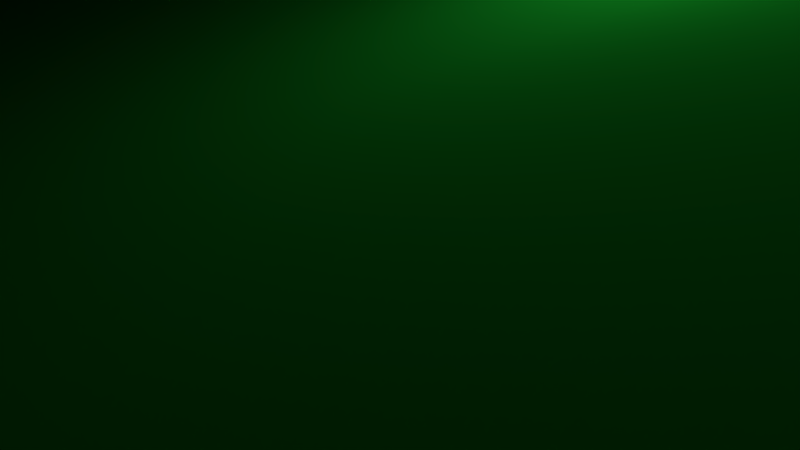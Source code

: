 # Source: Rock01.blend  (saved by Blender 2.78.0; exported with 4.5.12 LTS)
import bpy
from mathutils import Matrix  # noqa: F401  (used for matrix-valued properties, if any)

bpy.ops.wm.read_factory_settings(use_empty=True)
scene = bpy.context.scene
scene.name = 'Scene'

# ---- collections
col_collection_1 = bpy.data.collections.new('Collection 1'); scene.collection.children.link(col_collection_1)

# ---- materials (node trees are filled in below, after node groups)
mat_stone_lightgrey = bpy.data.materials.new('Stone_lightGrey')
mat_stone_lightgrey.alpha_threshold = 0.0
mat_stone_lightgrey.use_transparent_shadow = False
mat_stone_lightgrey.diffuse_color = (1.0, 1.0, 1.0, 1.0)
mat_stone_lightgrey.roughness = 0.5
mat_scorepickup_mat01 = bpy.data.materials.new('ScorePickup_Mat01')
mat_scorepickup_mat01.alpha_threshold = 0.0
mat_scorepickup_mat01.use_transparent_shadow = False
mat_scorepickup_mat01.diffuse_color = (0.02127, 0.8007, 0.05267, 1.0)
mat_scorepickup_mat01.roughness = 0.5
mat_scorepickup_mat02 = bpy.data.materials.new('ScorePickup_Mat02')
mat_scorepickup_mat02.alpha_threshold = 0.0
mat_scorepickup_mat02.use_transparent_shadow = False
mat_scorepickup_mat02.diffuse_color = (0.8, 0.01574, 0.02366, 1.0)
mat_scorepickup_mat02.roughness = 0.5
mat_scorepickup_mat03 = bpy.data.materials.new('ScorePickup_Mat03')
mat_scorepickup_mat03.alpha_threshold = 0.0
mat_scorepickup_mat03.use_transparent_shadow = False
mat_scorepickup_mat03.diffuse_color = (0.07747, 0.08926, 0.6152, 1.0)
mat_scorepickup_mat03.roughness = 0.5
mat_scorepickup_mat04 = bpy.data.materials.new('ScorePickup_Mat04')
mat_scorepickup_mat04.alpha_threshold = 0.0
mat_scorepickup_mat04.use_transparent_shadow = False
mat_scorepickup_mat04.diffuse_color = (1.0, 0.6654, 0.001214, 1.0)
mat_scorepickup_mat04.roughness = 0.5
mat_scorepickup_stemmat = bpy.data.materials.new('ScorePickup_StemMat')
mat_scorepickup_stemmat.alpha_threshold = 0.0
mat_scorepickup_stemmat.use_transparent_shadow = False
mat_scorepickup_stemmat.diffuse_color = (0.2738, 0.1229, 0.02362, 1.0)
mat_scorepickup_stemmat.roughness = 0.5

# ---- material node trees

# ---- world
world_world = bpy.data.worlds.new('World'); scene.world = world_world
world_world.color = (0.05088, 0.05088, 0.05088)
world_world.use_sun_shadow = False
world_world.sun_shadow_jitter_overblur = 0.0
world_world.cycles.sampling_method = 'MANUAL'

# ---- cameras
cam_camera = bpy.data.cameras.new('Camera')
cam_camera.clip_end = 100.0
cam_camera.lens = 35.0
cam_camera.sensor_width = 32.0
cam_camera.sensor_height = 18.0
cam_camera.ortho_scale = 7.314
cam_camera.dof.focus_distance = 0.0
cam_camera.dof.aperture_fstop = 128.0

# ---- lights
light_lamp = bpy.data.lights.new('Lamp', 'POINT')
light_lamp.transmission_factor = 0.0
light_lamp.cutoff_distance = 30.0
light_lamp.energy = 100.0
light_lamp.shadow_buffer_clip_start = 1.001
light_lamp.shadow_soft_size = 0.1
light_lamp.shadow_maximum_resolution = 0.006
light_lamp.use_absolute_resolution = True

# ---- meshes
me_stone_3 = bpy.data.meshes.new('Stone_3')
me_stone_3.from_pydata([(135.7, -92.35, 10.3), (209.3, -152.2, 257.7), (-51.54, -137.7, 18.42), (-14.93, -174.1, 230.9), (74.58, 204.4, 184.9), (217.2, -173.3, 141.5), (100.8, -195.4, 264.1), (-42.99, -158.2, 118.0), (-105.2, -60.38, 253.4), (-11.74, 137.5, -2.256), (-58.52, 151.3, 226.9), (77.95, 231.9, 69.42), (108.3, 42.64, -0.9174), (231.2, -65.2, 251.8), (-10.85, -15.78, -10.3), (-43.93, 210.6, 64.12), (-148.9, -79.15, 62.2), (83.59, -177.2, 133.9), (-142.3, 10.5, 284.7), (-45.04, -136.4, 250.4), (-78.31, -119.7, 174.2), (-124.7, 133.8, 191.0), (143.7, 156.0, 138.5), (131.9, 158.5, 39.05), (193.7, -59.08, 41.73), (21.92, -177.1, 296.7), (-99.44, 41.21, 300.2), (85.76, 41.84, 235.4), (192.6, -126.9, 335.4), (227.9, -101.1, 197.2), (-161.1, 4.094, 210.1), (224.4, -26.0, 104.4), (-101.4, -22.98, 307.6), (-44.6, -119.1, 291.5), (23.98, -22.57, 288.0), (-120.5, -9.11, -9.779), (-97.5, 105.8, 74.3)], [], [(32, 8, 33), (19, 3, 25), (28, 1, 29, 13), (25, 28, 34, 33), (7, 17, 6, 3), (28, 27, 34), (22, 11, 4), (4, 27, 13, 22), (31, 24, 23), (28, 13, 27), (8, 30, 16, 20), (0, 24, 5), (35, 14, 2, 16), (17, 5, 1, 6), (14, 0, 17, 2), (21, 10, 15), (20, 16, 7), (25, 3, 6), (21, 30, 18, 26), (20, 7, 3), (29, 5, 24, 31), (1, 28, 6), (8, 19, 33), (5, 29, 1), (8, 18, 30), (25, 6, 28), (7, 2, 17), (34, 27, 10, 26), (3, 19, 20), (21, 15, 36), (34, 26, 32), (27, 4, 10), (9, 11, 23, 12), (21, 36, 30), (11, 15, 10, 4), (26, 18, 32), (36, 35, 16, 30), (14, 12, 0), (9, 14, 35), (12, 14, 9), (24, 12, 23), (20, 19, 8), (15, 11, 9), (22, 13, 29), (0, 5, 17), (19, 25, 33), (36, 9, 35), (15, 9, 36), (22, 31, 23), (22, 29, 31), (26, 10, 21), (18, 8, 32), (23, 11, 22), (24, 0, 12), (7, 16, 2), (32, 33, 34)])
_uv = me_stone_3.uv_layers.new(name='UVMap')
_uv.uv.foreach_set('vector', [0.6925, 0.7568, 0.7371, 0.6963, 0.8158, 0.7683, 0.842, 0.7229, 0.8996, 0.7158, 0.9075, 0.8057, 0.6438, 1.0, 0.5538, 0.9968, 0.5168, 0.9237, 0.5888, 0.9136, 0.1262, 0.02543, 0.2932, 0.0, 0.1613, 0.1938, 0.07178, 0.1143, 0.8447, 0.3292, 0.8142, 0.1901, 0.9357, 0.1456, 0.9458, 0.276, 0.2932, 0.0, 0.258, 0.2618, 0.1613, 0.1938, 0.5756, 0.5959, 0.54, 0.4578, 0.6438, 0.5387, 0.2985, 0.4611, 0.258, 0.2618, 0.3786, 0.08662, 0.3786, 0.403, 0.458, 0.8015, 0.3786, 0.7934, 0.4761, 0.5419, 0.2932, 0.0, 0.3786, 0.08662, 0.258, 0.2618, 0.7371, 0.6963, 0.6585, 0.6199, 0.7799, 0.463, 0.8282, 0.6217, 0.682, 0.2623, 0.7523, 0.2734, 0.7368, 0.4578, 0.4345, 0.09708, 0.5497, 0.135, 0.4676, 0.2537, 0.3786, 0.2057, 0.8142, 0.1901, 0.7801, 0.03668, 0.9076, 0.009424, 0.9357, 0.1456, 0.5497, 0.135, 0.682, 0.2623, 0.5932, 0.4162, 0.4676, 0.2537, 0.04801, 0.8274, 0.01936, 0.7854, 0.145, 0.6532, 0.8282, 0.6217, 0.7799, 0.463, 0.9008, 0.5753, 1.0, 0.2197, 0.9458, 0.276, 0.9357, 0.1456, 0.04801, 0.8274, 0.09155, 0.9822, 0.02164, 0.9951, 0.0, 0.9461, 0.8282, 0.6217, 0.9008, 0.5753, 0.8996, 0.7158, 0.5168, 0.9237, 0.4266, 0.9675, 0.3786, 0.7934, 0.458, 0.8015, 0.9076, 0.009424, 1.0, 0.0, 0.9357, 0.1456, 0.7371, 0.6963, 0.842, 0.7229, 0.8158, 0.7683, 0.4266, 0.9675, 0.5168, 0.9237, 0.5538, 0.9968, 0.7371, 0.6963, 0.6438, 0.7117, 0.6585, 0.6199, 1.0, 0.2197, 0.9357, 0.1456, 1.0, 0.0, 0.8447, 0.3292, 0.7523, 0.3555, 0.8142, 0.1901, 0.1613, 0.1938, 0.258, 0.2618, 0.1358, 0.436, 0.04301, 0.3026, 0.8996, 0.7158, 0.842, 0.7229, 0.8282, 0.6217, 0.04801, 0.8274, 0.145, 0.6532, 0.1798, 0.7906, 0.1613, 0.1938, 0.04301, 0.3026, 0.02579, 0.2315, 0.258, 0.2618, 0.2985, 0.4611, 0.1358, 0.436, 0.5947, 0.003808, 0.715, 0.0, 0.7523, 0.05857, 0.6943, 0.125, 0.04801, 0.8274, 0.1798, 0.7906, 0.09155, 0.9822, 0.3547, 0.5374, 0.229, 0.5618, 0.1358, 0.436, 0.2985, 0.4611, 0.04301, 0.3026, 0.0, 0.292, 0.02579, 0.2315, 0.1798, 0.7906, 0.3162, 0.8812, 0.2793, 0.9951, 0.09155, 0.9822, 0.5497, 0.135, 0.6943, 0.125, 0.682, 0.2623, 0.5947, 0.003808, 0.5497, 0.135, 0.4345, 0.09708, 0.6943, 0.125, 0.5497, 0.135, 0.5947, 0.003808, 0.3786, 0.7934, 0.3813, 0.6327, 0.4761, 0.5419, 0.8282, 0.6217, 0.842, 0.7229, 0.7371, 0.6963, 0.145, 0.6532, 0.1559, 0.5618, 0.2546, 0.6775, 0.5756, 0.5959, 0.5888, 0.9136, 0.5168, 0.9237, 0.682, 0.2623, 0.7368, 0.4578, 0.5932, 0.4162, 0.842, 0.7229, 0.9075, 0.8057, 0.8158, 0.7683, 0.1798, 0.7906, 0.2546, 0.6775, 0.3162, 0.8812, 0.145, 0.6532, 0.2546, 0.6775, 0.1798, 0.7906, 0.5756, 0.5959, 0.458, 0.8015, 0.4761, 0.5419, 0.5756, 0.5959, 0.5168, 0.9237, 0.458, 0.8015, 0.04301, 0.3026, 0.1358, 0.436, 0.07995, 0.4566, 0.6438, 0.7117, 0.7371, 0.6963, 0.6925, 0.7568, 0.4761, 0.5419, 0.54, 0.4578, 0.5756, 0.5959, 0.7523, 0.2734, 0.682, 0.2623, 0.6943, 0.125, 0.9008, 0.5753, 0.7799, 0.463, 0.9075, 0.4578, 0.02579, 0.2315, 0.07178, 0.1143, 0.1613, 0.1938])
me_stone_3.materials.append(mat_stone_lightgrey)
me_stone_3.use_remesh_preserve_volume = False
me_stone_3.use_remesh_preserve_attributes = False
me_stone_3.use_mirror_vertex_groups = False
me_stone_3.update()
me_stone_3.normals_split_custom_set([tuple(v) for v in zip(*[iter([-0.7545, -0.5139, 0.4083, -0.7545, -0.5139, 0.4083, -0.7545, -0.5139, 0.4083, -0.6469, -0.6866, 0.3317, -0.6469, -0.6866, 0.3317, -0.6469, -0.6866, 0.3317, 0.9531, -0.2258, 0.2014, 0.9531, -0.2258, 0.2014, 0.9531, -0.2258, 0.2014, 0.9531, -0.2258, 0.2014, -0.1801, 0.05785, 0.9819, -0.1801, 0.05785, 0.9819, -0.1801, 0.05785, 0.9819, -0.1801, 0.05785, 0.9819, -0.1409, -0.9837, -0.1118, -0.1409, -0.9837, -0.1118, -0.1409, -0.9837, -0.1118, -0.1409, -0.9837, -0.1118, 0.1151, 0.5594, 0.8209, 0.1151, 0.5594, 0.8209, 0.1151, 0.5594, 0.8209, 0.6466, 0.7376, 0.1946, 0.6466, 0.7376, 0.1946, 0.6466, 0.7376, 0.1946, 0.4327, 0.4459, 0.7836, 0.4327, 0.4459, 0.7836, 0.4327, 0.4459, 0.7836, 0.4327, 0.4459, 0.7836, 0.8221, 0.2271, -0.5221, 0.8221, 0.2271, -0.5221, 0.8221, 0.2271, -0.5221, 0.3978, 0.6409, 0.6565, 0.3978, 0.6409, 0.6565, 0.3978, 0.6409, 0.6565, -0.7753, -0.5864, 0.2347, -0.7753, -0.5864, 0.2347, -0.7753, -0.5864, 0.2347, -0.7753, -0.5864, 0.2347, 0.6103, -0.4463, -0.6545, 0.6103, -0.4463, -0.6545, 0.6103, -0.4463, -0.6545, -0.3014, -0.3556, -0.8847, -0.3014, -0.3556, -0.8847, -0.3014, -0.3556, -0.8847, -0.3014, -0.3556, -0.8847, 0.1913, -0.9815, 0.004519, 0.1913, -0.9815, 0.004519, 0.1913, -0.9815, 0.004519, 0.1913, -0.9815, 0.004519, 0.1173, -0.6225, -0.7738, 0.1173, -0.6225, -0.7738, 0.1173, -0.6225, -0.7738, 0.1173, -0.6225, -0.7738, -0.3873, 0.877, 0.2844, -0.3873, 0.877, 0.2844, -0.3873, 0.877, 0.2844, -0.6346, -0.7629, 0.1236, -0.6346, -0.7629, 0.1236, -0.6346, -0.7629, 0.1236, -0.1989, -0.9777, 0.06765, -0.1989, -0.9777, 0.06765, -0.1989, -0.9777, 0.06765, -0.8216, 0.4146, 0.3913, -0.8216, 0.4146, 0.3913, -0.8216, 0.4146, 0.3913, -0.8216, 0.4146, 0.3913, -0.684, -0.7263, 0.06741, -0.684, -0.7263, 0.06741, -0.684, -0.7263, 0.06741, 0.9645, -0.108, -0.2412, 0.9645, -0.108, -0.2412, 0.9645, -0.108, -0.2412, 0.9645, -0.108, -0.2412, 0.364, -0.8599, 0.3579, 0.364, -0.8599, 0.3579, 0.364, -0.8599, 0.3579, -0.7515, -0.6054, 0.2622, -0.7515, -0.6054, 0.2622, -0.7515, -0.6054, 0.2622, 0.9682, -0.2262, 0.1065, 0.9682, -0.2262, 0.1065, 0.9682, -0.2262, 0.1065, -0.8084, -0.5331, 0.2495, -0.8084, -0.5331, 0.2495, -0.8084, -0.5331, 0.2495, 0.08273, -0.7696, 0.6331, 0.08273, -0.7696, 0.6331, 0.08273, -0.7696, 0.6331, -0.1228, -0.9742, -0.1896, -0.1228, -0.9742, -0.1896, -0.1228, -0.9742, -0.1896, 0.2957, 0.4382, 0.8489, 0.2957, 0.4382, 0.8489, 0.2957, 0.4382, 0.8489, 0.2957, 0.4382, 0.8489, -0.7256, -0.6665, 0.1712, -0.7256, -0.6665, 0.1712, -0.7256, -0.6665, 0.1712, -0.8611, 0.4111, -0.2994, -0.8611, 0.4111, -0.2994, -0.8611, 0.4111, -0.2994, 0.1536, 0.1082, 0.9822, 0.1536, 0.1082, 0.9822, 0.1536, 0.1082, 0.9822, 0.1751, 0.3032, 0.9367, 0.1751, 0.3032, 0.9367, 0.1751, 0.3032, 0.9367, 0.2063, 0.3698, -0.9059, 0.2063, 0.3698, -0.9059, 0.2063, 0.3698, -0.9059, 0.2063, 0.3698, -0.9059, -0.9363, 0.2225, -0.2717, -0.9363, 0.2225, -0.2717, -0.9363, 0.2225, -0.2717, -0.2321, 0.9328, 0.2758, -0.2321, 0.9328, 0.2758, -0.2321, 0.9328, 0.2758, -0.2321, 0.9328, 0.2758, -0.411, 0.1161, 0.9042, -0.411, 0.1161, 0.9042, -0.411, 0.1161, 0.9042, -0.9426, 0.2744, -0.1904, -0.9426, 0.2744, -0.1904, -0.9426, 0.2744, -0.1904, -0.9426, 0.2744, -0.1904, 0.1078, -0.06057, -0.9923, 0.1078, -0.06057, -0.9923, 0.1078, -0.06057, -0.9923, -0.001516, 0.05239, -0.9986, -0.001516, 0.05239, -0.9986, -0.001516, 0.05239, -0.9986, 0.05269, 0.05263, -0.9972, 0.05269, 0.05263, -0.9972, 0.05269, 0.05263, -0.9972, 0.5837, 0.156, -0.7969, 0.5837, 0.156, -0.7969, 0.5837, 0.156, -0.7969, -0.7643, -0.6131, 0.1997, -0.7643, -0.6131, 0.1997, -0.7643, -0.6131, 0.1997, -0.08071, 0.6502, -0.7554, -0.08071, 0.6502, -0.7554, -0.08071, 0.6502, -0.7554, 0.9401, 0.2563, -0.2249, 0.9401, 0.2563, -0.2249, 0.9401, 0.2563, -0.2249, 0.05574, -0.8339, -0.5491, 0.05574, -0.8339, -0.5491, 0.05574, -0.8339, -0.5491, -0.6394, -0.7065, 0.3034, -0.6394, -0.7065, 0.3034, -0.6394, -0.7065, 0.3034, -0.6671, 0.5223, -0.5312, -0.6671, 0.5223, -0.5312, -0.6671, 0.5223, -0.5312, -0.6947, 0.2912, -0.6578, -0.6947, 0.2912, -0.6578, -0.6947, 0.2912, -0.6578, 0.9031, 0.4184, -0.0968, 0.9031, 0.4184, -0.0968, 0.9031, 0.4184, -0.0968, 0.9014, 0.3525, 0.2515, 0.9014, 0.3525, 0.2515, 0.9014, 0.3525, 0.2515, -0.4986, 0.6011, 0.6246, -0.4986, 0.6011, 0.6246, -0.4986, 0.6011, 0.6246, -0.7031, -0.5609, 0.437, -0.7031, -0.5609, 0.437, -0.7031, -0.5609, 0.437, 0.7874, 0.6115, -0.07814, 0.7874, 0.6115, -0.07814, 0.7874, 0.6115, -0.07814, 0.4667, 0.0212, -0.8842, 0.4667, 0.0212, -0.8842, 0.4667, 0.0212, -0.8842, -0.5514, -0.8252, -0.1222, -0.5514, -0.8252, -0.1222, -0.5514, -0.8252, -0.1222, 0.1547, -0.0743, 0.9852, 0.1547, -0.0743, 0.9852, 0.1547, -0.0743, 0.9852])] * 3)])
me_sphere = bpy.data.meshes.new('Sphere')
me_sphere.from_pydata([(4.754, 13.06, 156.2), (9.363, 25.73, 160.4), (13.69, 37.61, 159.2), (17.6, 48.35, 150.8), (20.97, 57.62, 140.3), (23.71, 65.14, 128.1), (25.73, 70.68, 114.6), (26.96, 74.07, 100.2), (27.38, 75.22, 85.39), (26.96, 74.07, 70.56), (25.73, 70.68, 56.19), (23.71, 65.14, 42.7), (20.97, 57.62, 30.5), (17.6, 48.35, 19.98), (13.69, 37.61, 11.44), (9.363, 25.73, 5.15), (4.754, 13.06, 1.297), (-0.2634, 8.303, 186.5), (8.934, 10.65, 156.2), (17.6, 20.97, 160.4), (25.73, 30.66, 159.2), (33.07, 39.41, 150.8), (39.41, 46.97, 140.3), (44.56, 53.1, 128.1), (48.35, 57.62, 114.6), (50.67, 60.38, 100.2), (51.45, 61.32, 85.39), (50.67, 60.38, 70.56), (48.35, 57.62, 56.19), (44.56, 53.1, 42.7), (39.41, 46.97, 30.5), (33.07, 39.41, 19.98), (25.73, 30.66, 11.44), (17.6, 20.97, 5.15), (8.934, 10.65, 1.297), (12.04, 6.95, 156.2), (23.71, 13.69, 160.4), (34.66, 20.01, 159.2), (44.56, 25.73, 150.8), (53.1, 30.66, 140.3), (60.03, 34.66, 128.1), (65.14, 37.61, 114.6), (68.27, 39.41, 100.2), (69.32, 40.02, 85.39), (68.27, 39.41, 70.56), (65.14, 37.61, 56.19), (60.03, 34.66, 42.7), (53.1, 30.66, 30.5), (44.56, 25.73, 19.98), (34.66, 20.01, 11.44), (23.71, 13.69, 5.15), (12.04, 6.95, 1.297), (13.69, 2.414, 156.2), (26.96, 4.754, 160.4), (39.41, 6.95, 159.2), (50.67, 8.934, 150.8), (60.38, 10.65, 140.3), (68.27, 12.04, 128.1), (74.07, 13.06, 114.6), (77.63, 13.69, 100.2), (78.83, 13.9, 85.39), (77.63, 13.69, 70.56), (74.07, 13.06, 56.19), (68.27, 12.04, 42.7), (60.38, 10.65, 30.5), (50.67, 8.934, 19.98), (39.41, 6.95, 11.44), (26.96, 4.754, 5.15), (13.69, 2.414, 1.297), (13.69, -2.414, 156.2), (26.96, -4.754, 160.4), (39.41, -6.95, 159.2), (50.67, -8.934, 150.8), (60.38, -10.65, 140.3), (68.27, -12.04, 128.1), (74.07, -13.06, 114.6), (77.63, -13.69, 100.2), (78.83, -13.9, 85.39), (77.63, -13.69, 70.56), (74.07, -13.06, 56.19), (68.27, -12.04, 42.7), (60.38, -10.65, 30.5), (50.67, -8.934, 19.98), (39.41, -6.95, 11.44), (26.96, -4.754, 5.15), (13.69, -2.414, 1.297), (12.04, -6.95, 156.2), (23.71, -13.69, 160.4), (34.66, -20.01, 159.2), (44.56, -25.73, 150.8), (53.1, -30.66, 140.3), (60.03, -34.66, 128.1), (65.14, -37.61, 114.6), (68.27, -39.41, 100.2), (69.32, -40.02, 85.39), (68.27, -39.41, 70.56), (65.14, -37.61, 56.19), (60.03, -34.66, 42.7), (53.1, -30.66, 30.5), (44.56, -25.73, 19.98), (34.66, -20.01, 11.44), (23.71, -13.69, 5.15), (12.04, -6.95, 1.297), (8.934, -10.65, 156.2), (17.6, -20.97, 160.4), (25.73, -30.66, 159.2), (33.07, -39.41, 150.8), (39.41, -46.97, 140.3), (44.56, -53.1, 128.1), (48.35, -57.62, 114.6), (50.67, -60.38, 100.2), (51.45, -61.32, 85.39), (50.67, -60.38, 70.56), (48.35, -57.62, 56.19), (44.56, -53.1, 42.7), (39.41, -46.97, 30.5), (33.07, -39.41, 19.98), (25.73, -30.66, 11.44), (17.6, -20.97, 5.15), (8.934, -10.65, 1.297), (4.754, -13.06, 156.2), (9.363, -25.73, 160.4), (13.69, -37.61, 159.2), (17.6, -48.35, 150.8), (20.97, -57.62, 140.3), (23.71, -65.14, 128.1), (25.73, -70.68, 114.6), (26.96, -74.07, 100.2), (27.38, -75.22, 85.39), (26.96, -74.07, 70.56), (25.73, -70.68, 56.19), (23.71, -65.14, 42.7), (20.97, -57.62, 30.5), (17.6, -48.35, 19.98), (13.69, -37.61, 11.44), (9.363, -25.73, 5.15), (4.754, -13.06, 1.297), (2.616e-08, -13.9, 156.2), (3.08e-06, -27.38, 160.4), (4.606e-06, -40.02, 159.2), (1.071e-05, -51.45, 150.8), (9.186e-06, -61.32, 140.3), (1.224e-05, -69.32, 128.1), (1.071e-05, -75.22, 114.6), (9.186e-06, -78.83, 100.2), (1.682e-05, -80.04, 85.39), (1.071e-05, -78.83, 70.56), (9.186e-06, -75.22, 56.19), (1.377e-05, -69.32, 42.7), (1.529e-05, -61.32, 30.5), (1.377e-05, -51.45, 19.98), (6.133e-06, -40.02, 11.44), (5.37e-06, -27.38, 5.15), (-3.555e-07, -13.9, 1.297), (-4.754, -13.06, 156.2), (-9.363, -25.73, 160.4), (-13.69, -37.61, 159.2), (-17.6, -48.35, 150.8), (-20.97, -57.62, 140.3), (-23.71, -65.14, 128.1), (-25.73, -70.68, 114.6), (-26.96, -74.07, 100.2), (-27.38, -75.22, 85.39), (-26.96, -74.07, 70.56), (-25.73, -70.68, 56.19), (-23.71, -65.14, 42.7), (-20.97, -57.62, 30.5), (-17.6, -48.35, 19.98), (-13.69, -37.61, 11.44), (-9.363, -25.73, 5.15), (-4.754, -13.06, 1.297), (-8.934, -10.65, 156.2), (-17.6, -20.97, 160.4), (-25.73, -30.66, 159.2), (-33.07, -39.41, 150.8), (-39.41, -46.97, 140.3), (-44.56, -53.1, 128.1), (-48.35, -57.62, 114.6), (-50.67, -60.38, 100.2), (-51.45, -61.32, 85.39), (-50.67, -60.38, 70.56), (-48.35, -57.62, 56.19), (-44.56, -53.1, 42.7), (-39.41, -46.97, 30.5), (-33.07, -39.41, 19.98), (-25.73, -30.66, 11.44), (-17.6, -20.97, 5.15), (-8.934, -10.65, 1.297), (-12.04, -6.95, 156.2), (-23.71, -13.69, 160.4), (-34.66, -20.01, 159.2), (-44.56, -25.73, 150.8), (-53.1, -30.66, 140.3), (-60.03, -34.66, 128.1), (-65.14, -37.61, 114.6), (-68.27, -39.41, 100.2), (-69.32, -40.02, 85.39), (-68.27, -39.41, 70.56), (-65.14, -37.61, 56.19), (-60.03, -34.66, 42.7), (-53.1, -30.66, 30.5), (-44.56, -25.73, 19.98), (-34.66, -20.01, 11.44), (-23.71, -13.69, 5.15), (-12.04, -6.95, 1.297), (-13.69, -2.414, 156.2), (-26.96, -4.754, 160.4), (-39.41, -6.95, 159.2), (-50.67, -8.934, 150.8), (-60.38, -10.65, 140.3), (-68.27, -12.04, 128.1), (-74.07, -13.06, 114.6), (-77.63, -13.69, 100.2), (-78.83, -13.9, 85.39), (-77.63, -13.69, 70.56), (-74.07, -13.06, 56.19), (-68.27, -12.04, 42.7), (-60.38, -10.65, 30.5), (-50.67, -8.934, 19.98), (-39.41, -6.95, 11.44), (-26.96, -4.754, 5.15), (-13.69, -2.414, 1.297), (-13.69, 2.414, 156.2), (-26.96, 4.754, 160.4), (-39.41, 6.95, 159.2), (-50.67, 8.934, 150.8), (-60.38, 10.65, 140.3), (-68.27, 12.04, 128.1), (-74.07, 13.06, 114.6), (-77.63, 13.69, 100.2), (-78.83, 13.9, 85.39), (-77.63, 13.69, 70.56), (-74.07, 13.06, 56.19), (-68.27, 12.04, 42.7), (-60.38, 10.65, 30.5), (-50.67, 8.934, 19.98), (-39.41, 6.95, 11.44), (-26.96, 4.754, 5.15), (-13.69, 2.414, 1.297), (-12.04, 6.95, 156.2), (-23.71, 13.69, 160.4), (-34.66, 20.01, 159.2), (-44.56, 25.73, 150.8), (-53.1, 30.66, 140.3), (-60.03, 34.66, 128.1), (-65.14, 37.61, 114.6), (-68.27, 39.41, 100.2), (-69.32, 40.02, 85.39), (-68.27, 39.41, 70.56), (-65.14, 37.61, 56.19), (-60.03, 34.66, 42.7), (-53.1, 30.66, 30.5), (-44.56, 25.73, 19.98), (-34.66, 20.01, 11.44), (-23.71, 13.69, 5.15), (-12.04, 6.95, 1.297), (-8.934, 10.65, 156.2), (-17.6, 20.97, 160.4), (-25.73, 30.66, 159.2), (-33.07, 39.41, 150.8), (-39.41, 46.97, 140.3), (-44.56, 53.1, 128.1), (-48.35, 57.62, 114.6), (-50.67, 60.38, 100.2), (-51.45, 61.32, 85.39), (-50.67, 60.38, 70.56), (-48.35, 57.62, 56.19), (-44.56, 53.1, 42.7), (-39.41, 46.97, 30.5), (-33.07, 39.41, 19.98), (-25.73, 30.66, 11.44), (-17.6, 20.97, 5.15), (-8.934, 10.65, 1.297), (0.0, 0.0, 0.0), (-4.754, 13.06, 156.2), (-9.363, 25.73, 160.4), (-13.69, 37.61, 159.2), (-17.6, 48.35, 150.8), (-20.97, 57.62, 140.3), (-23.71, 65.14, 128.1), (-25.73, 70.68, 114.6), (-26.96, 74.07, 100.2), (-27.38, 75.22, 85.39), (-26.96, 74.07, 70.56), (-25.73, 70.68, 56.19), (-23.71, 65.14, 42.7), (-20.97, 57.62, 30.5), (-17.6, 48.35, 19.98), (-13.69, 37.61, 11.44), (-9.363, 25.73, 5.15), (-4.754, 13.06, 1.297), (-1.882e-06, 13.9, 156.2), (-7.607e-06, 27.38, 160.4), (-1.066e-05, 40.02, 159.2), (-1.371e-05, 51.45, 150.8), (-9.134e-06, 61.32, 140.3), (-2.135e-05, 69.32, 128.1), (-1.982e-05, 75.22, 114.6), (-3.051e-05, 78.83, 100.2), (-2.898e-05, 80.04, 85.39), (-2.287e-05, 78.83, 70.56), (-1.982e-05, 75.22, 56.19), (-2.135e-05, 69.32, 42.7), (-1.677e-05, 61.32, 30.5), (-1.677e-05, 51.45, 19.98), (-9.134e-06, 40.02, 11.44), (-1.066e-05, 27.38, 5.15), (-2.646e-06, 13.9, 1.297), (-1.866e-05, 1.049, 147.7), (-0.9312, 0.1642, 147.6), (-0.4971, -0.5925, 147.5), (0.5209, -1.431, 148.0), (1.863, -0.3285, 148.2), (0.3584, 0.9846, 147.7), (-0.882, 0.5092, 147.6), (-0.7602, -0.4389, 147.5), (-1.863e-05, -0.9756, 147.6), (1.493, -0.8618, 148.1), (1.338, 0.7727, 148.0), (0.7575, 0.9027, 147.7), (-0.7814, 0.9312, 147.8), (-0.8549, -0.1508, 147.5), (-0.2634, -0.7238, 147.5), (1.241, -1.479, 148.2), (1.53, 0.2697, 148.0), (-0.4054, 1.114, 147.7), (-2.343e-05, 16.47, 192.2), (-2.206e-05, 1.049, 153.4), (0.5209, -1.431, 153.7), (1.863, -0.3285, 153.9), (0.3584, 0.9846, 153.4), (-0.7602, -0.4389, 153.2), (-2.202e-05, -0.9756, 153.3), (0.7575, 0.9027, 153.4), (-0.7814, 0.9312, 153.5), (-0.8549, -0.1508, 153.2), (-0.2634, -0.7238, 153.2), (1.241, -1.479, 153.9), (-0.9312, 0.1642, 153.3), (-0.4971, -0.5925, 153.2), (-0.882, 0.5092, 153.3), (1.493, -0.8618, 153.8), (1.338, 0.7727, 153.7), (1.53, 0.2698, 153.7), (-0.4054, 1.114, 153.4), (-2.206e-05, 17.72, 192.3), (-0.9312, 16.9, 192.7), (-0.4971, 16.17, 192.9), (0.5209, 15.65, 193.7), (1.863, 16.74, 193.5), (0.3584, 17.66, 192.4), (-0.882, 17.23, 192.6), (-0.7602, 16.34, 192.9), (-2.202e-05, 15.89, 193.2), (1.493, 16.22, 193.6), (1.338, 17.62, 192.8), (0.7575, 17.63, 192.5), (-0.7814, 17.66, 192.5), (-0.8549, 16.59, 192.8), (-0.2634, 16.05, 193.0), (1.241, 15.73, 194.0), (1.53, 17.18, 193.0), (-0.4054, 17.82, 192.4), (-0.2634, 1.0, 178.3), (-0.2634, -0.7238, 169.3), (-0.2634, -0.7238, 161.2), (-0.9312, 9.216, 186.3), (-0.9312, 1.919, 178.3), (-0.9312, 0.1642, 169.4), (-0.9312, 0.1642, 161.4), (-0.4054, 1.114, 161.5), (-0.4054, 1.114, 169.6), (-0.4054, 2.901, 178.4), (-0.4054, 10.19, 186.2), (-0.4971, -0.5925, 161.2), (-0.4971, -0.5925, 169.3), (-0.4971, 1.131, 178.2), (-0.4971, 8.429, 186.4), (-0.8549, 8.868, 186.4), (-0.8549, 1.604, 178.3), (-0.8549, -0.1508, 169.4), (-0.8549, -0.1508, 161.3), (-0.7602, -0.4389, 161.3), (-0.7602, -0.4389, 169.4), (-0.7602, 1.325, 178.3), (-0.7602, 8.643, 186.4), (-0.7814, 10.06, 186.2), (-0.7814, 2.763, 178.4), (-0.7814, 0.9312, 169.6), (-0.7814, 0.9312, 161.5), (-0.882, 0.5092, 161.4), (-0.882, 0.5092, 169.5), (-0.882, 2.289, 178.3), (-0.882, 9.556, 186.2), (1.53, 0.2698, 161.8), (1.53, 0.2698, 169.8), (1.53, 2.148, 178.7), (1.53, 9.409, 186.7), (1.338, 10.05, 186.5), (1.338, 2.702, 178.7), (1.338, 0.7727, 169.8), (1.338, 0.7727, 161.8), (-2.202e-05, 8.201, 186.7), (-2.202e-05, 0.8331, 178.4), (-2.202e-05, -0.9756, 169.5), (-2.202e-05, -0.9756, 161.4), (0.5209, -1.431, 161.7), (0.5209, -1.431, 169.8), (0.5209, 0.6016, 178.9), (0.5209, 8.034, 187.1), (0.7575, 9.989, 186.2), (0.7575, 2.686, 178.4), (0.7575, 0.9027, 169.6), (0.7575, 0.9027, 161.5), (1.241, 7.999, 187.4), (1.241, 0.6423, 179.2), (1.241, -1.479, 170.1), (1.241, -1.479, 162.0), (0.3584, 9.986, 186.1), (0.3584, 2.718, 178.3), (0.3584, 0.9846, 169.5), (0.3584, 0.9846, 161.4), (-2.206e-05, 1.049, 161.4), (-2.206e-05, 1.049, 169.5), (-2.206e-05, 2.782, 178.3), (-2.206e-05, 10.05, 186.1), (1.493, 8.367, 187.1), (1.493, 0.9455, 178.9), (1.493, -0.8618, 170.0), (1.493, -0.8618, 161.9), (1.863, -0.3285, 162.0), (1.863, -0.3285, 170.1), (1.863, 1.566, 179.0), (1.863, 9.052, 187.0)], [], [(297, 296, 5, 6), (305, 304, 13, 14), (298, 297, 6, 7), (291, 308, 313, 0), (306, 305, 14, 15), (299, 298, 7, 8), (292, 291, 0, 1), (307, 306, 15, 16), (300, 299, 8, 9), (293, 292, 1, 2), (273, 307, 16), (301, 300, 9, 10), (294, 293, 2, 3), (302, 301, 10, 11), (295, 294, 3, 4), (303, 302, 11, 12), (296, 295, 4, 5), (304, 303, 12, 13), (3, 2, 20, 21), (11, 10, 28, 29), (4, 3, 21, 22), (12, 11, 29, 30), (5, 4, 22, 23), (13, 12, 30, 31), (6, 5, 23, 24), (14, 13, 31, 32), (7, 6, 24, 25), (0, 313, 319, 18), (15, 14, 32, 33), (8, 7, 25, 26), (1, 0, 18, 19), (16, 15, 33, 34), (9, 8, 26, 27), (2, 1, 19, 20), (273, 16, 34), (10, 9, 27, 28), (21, 20, 37, 38), (29, 28, 45, 46), (22, 21, 38, 39), (30, 29, 46, 47), (23, 22, 39, 40), (31, 30, 47, 48), (24, 23, 40, 41), (32, 31, 48, 49), (25, 24, 41, 42), (18, 319, 318, 35), (33, 32, 49, 50), (26, 25, 42, 43), (19, 18, 35, 36), (34, 33, 50, 51), (27, 26, 43, 44), (20, 19, 36, 37), (273, 34, 51), (28, 27, 44, 45), (38, 37, 54, 55), (46, 45, 62, 63), (39, 38, 55, 56), (47, 46, 63, 64), (40, 39, 56, 57), (48, 47, 64, 65), (41, 40, 57, 58), (49, 48, 65, 66), (42, 41, 58, 59), (35, 318, 324, 52), (50, 49, 66, 67), (43, 42, 59, 60), (36, 35, 52, 53), (51, 50, 67, 68), (44, 43, 60, 61), (37, 36, 53, 54), (273, 51, 68), (45, 44, 61, 62), (55, 54, 71, 72), (63, 62, 79, 80), (56, 55, 72, 73), (64, 63, 80, 81), (57, 56, 73, 74), (65, 64, 81, 82), (58, 57, 74, 75), (66, 65, 82, 83), (59, 58, 75, 76), (52, 324, 312, 69), (67, 66, 83, 84), (60, 59, 76, 77), (53, 52, 69, 70), (68, 67, 84, 85), (61, 60, 77, 78), (54, 53, 70, 71), (273, 68, 85), (62, 61, 78, 79), (72, 71, 88, 89), (80, 79, 96, 97), (73, 72, 89, 90), (81, 80, 97, 98), (74, 73, 90, 91), (82, 81, 98, 99), (75, 74, 91, 92), (83, 82, 99, 100), (76, 75, 92, 93), (69, 312, 317, 86), (84, 83, 100, 101), (77, 76, 93, 94), (70, 69, 86, 87), (85, 84, 101, 102), (78, 77, 94, 95), (71, 70, 87, 88), (273, 85, 102), (79, 78, 95, 96), (89, 88, 105, 106), (97, 96, 113, 114), (90, 89, 106, 107), (98, 97, 114, 115), (91, 90, 107, 108), (99, 98, 115, 116), (92, 91, 108, 109), (100, 99, 116, 117), (93, 92, 109, 110), (86, 317, 323, 103), (101, 100, 117, 118), (94, 93, 110, 111), (87, 86, 103, 104), (102, 101, 118, 119), (95, 94, 111, 112), (88, 87, 104, 105), (273, 102, 119), (96, 95, 112, 113), (106, 105, 122, 123), (114, 113, 130, 131), (107, 106, 123, 124), (115, 114, 131, 132), (108, 107, 124, 125), (116, 115, 132, 133), (109, 108, 125, 126), (117, 116, 133, 134), (110, 109, 126, 127), (103, 323, 311, 120), (118, 117, 134, 135), (111, 110, 127, 128), (104, 103, 120, 121), (119, 118, 135, 136), (112, 111, 128, 129), (105, 104, 121, 122), (273, 119, 136), (113, 112, 129, 130), (123, 122, 139, 140), (131, 130, 147, 148), (124, 123, 140, 141), (132, 131, 148, 149), (125, 124, 141, 142), (133, 132, 149, 150), (126, 125, 142, 143), (134, 133, 150, 151), (127, 126, 143, 144), (120, 311, 316, 137), (135, 134, 151, 152), (128, 127, 144, 145), (121, 120, 137, 138), (136, 135, 152, 153), (129, 128, 145, 146), (122, 121, 138, 139), (273, 136, 153), (130, 129, 146, 147), (140, 139, 156, 157), (148, 147, 164, 165), (141, 140, 157, 158), (149, 148, 165, 166), (142, 141, 158, 159), (150, 149, 166, 167), (143, 142, 159, 160), (151, 150, 167, 168), (144, 143, 160, 161), (137, 316, 322, 154), (152, 151, 168, 169), (145, 144, 161, 162), (138, 137, 154, 155), (153, 152, 169, 170), (146, 145, 162, 163), (139, 138, 155, 156), (273, 153, 170), (147, 146, 163, 164), (157, 156, 173, 174), (165, 164, 181, 182), (158, 157, 174, 175), (166, 165, 182, 183), (159, 158, 175, 176), (167, 166, 183, 184), (160, 159, 176, 177), (168, 167, 184, 185), (161, 160, 177, 178), (154, 322, 310, 171), (169, 168, 185, 186), (162, 161, 178, 179), (155, 154, 171, 172), (170, 169, 186, 187), (163, 162, 179, 180), (156, 155, 172, 173), (273, 170, 187), (164, 163, 180, 181), (174, 173, 190, 191), (182, 181, 198, 199), (175, 174, 191, 192), (183, 182, 199, 200), (176, 175, 192, 193), (184, 183, 200, 201), (177, 176, 193, 194), (185, 184, 201, 202), (178, 177, 194, 195), (171, 310, 315, 188), (186, 185, 202, 203), (179, 178, 195, 196), (172, 171, 188, 189), (187, 186, 203, 204), (180, 179, 196, 197), (173, 172, 189, 190), (273, 187, 204), (181, 180, 197, 198), (191, 190, 207, 208), (199, 198, 215, 216), (192, 191, 208, 209), (200, 199, 216, 217), (193, 192, 209, 210), (201, 200, 217, 218), (194, 193, 210, 211), (202, 201, 218, 219), (195, 194, 211, 212), (188, 315, 321, 205), (203, 202, 219, 220), (196, 195, 212, 213), (189, 188, 205, 206), (204, 203, 220, 221), (197, 196, 213, 214), (190, 189, 206, 207), (273, 204, 221), (198, 197, 214, 215), (208, 207, 224, 225), (216, 215, 232, 233), (209, 208, 225, 226), (217, 216, 233, 234), (210, 209, 226, 227), (218, 217, 234, 235), (211, 210, 227, 228), (219, 218, 235, 236), (212, 211, 228, 229), (205, 321, 309, 222), (220, 219, 236, 237), (213, 212, 229, 230), (206, 205, 222, 223), (221, 220, 237, 238), (214, 213, 230, 231), (207, 206, 223, 224), (273, 221, 238), (215, 214, 231, 232), (225, 224, 241, 242), (233, 232, 249, 250), (226, 225, 242, 243), (234, 233, 250, 251), (227, 226, 243, 244), (235, 234, 251, 252), (228, 227, 244, 245), (236, 235, 252, 253), (229, 228, 245, 246), (222, 309, 314, 239), (237, 236, 253, 254), (230, 229, 246, 247), (223, 222, 239, 240), (238, 237, 254, 255), (231, 230, 247, 248), (224, 223, 240, 241), (273, 238, 255), (232, 231, 248, 249), (242, 241, 258, 259), (250, 249, 266, 267), (243, 242, 259, 260), (251, 250, 267, 268), (244, 243, 260, 261), (252, 251, 268, 269), (245, 244, 261, 262), (253, 252, 269, 270), (246, 245, 262, 263), (239, 314, 320, 256), (254, 253, 270, 271), (247, 246, 263, 264), (240, 239, 256, 257), (255, 254, 271, 272), (248, 247, 264, 265), (241, 240, 257, 258), (273, 255, 272), (249, 248, 265, 266), (259, 258, 276, 277), (267, 266, 284, 285), (260, 259, 277, 278), (268, 267, 285, 286), (261, 260, 278, 279), (269, 268, 286, 287), (262, 261, 279, 280), (270, 269, 287, 288), (263, 262, 280, 281), (256, 320, 325, 274), (271, 270, 288, 289), (264, 263, 281, 282), (257, 256, 274, 275), (272, 271, 289, 290), (265, 264, 282, 283), (258, 257, 275, 276), (273, 272, 290), (266, 265, 283, 284), (277, 276, 293, 294), (285, 284, 301, 302), (278, 277, 294, 295), (286, 285, 302, 303), (279, 278, 295, 296), (287, 286, 303, 304), (280, 279, 296, 297), (288, 287, 304, 305), (281, 280, 297, 298), (274, 325, 308, 291), (289, 288, 305, 306), (282, 281, 298, 299), (275, 274, 291, 292), (290, 289, 306, 307), (283, 282, 299, 300), (276, 275, 292, 293), (273, 290, 307), (284, 283, 300, 301), (311, 323, 337, 328), (308, 325, 344, 327), (315, 310, 339, 331), (321, 315, 331, 335), (320, 314, 340, 334), (312, 324, 343, 329), (318, 319, 333, 342), (316, 311, 328, 332), (319, 313, 330, 333), (323, 317, 341, 337), (313, 308, 327, 330), (317, 312, 329, 341), (310, 322, 336, 339), (325, 320, 334, 344), (322, 316, 332, 336), (314, 309, 338, 340), (324, 318, 342, 343), (309, 321, 335, 338), (377, 17, 359, 347), (373, 386, 357, 362), (17, 402, 353, 359), (393, 366, 346, 351), (397, 398, 355, 361), (366, 378, 358, 346), (409, 414, 360, 348), (425, 373, 362, 345), (385, 377, 347, 352), (378, 385, 352, 358), (386, 393, 351, 357), (433, 397, 361, 349), (398, 410, 356, 355), (402, 409, 348, 353), (410, 418, 350, 356), (414, 426, 354, 360), (418, 425, 345, 350), (426, 433, 349, 354), (351, 346, 326), (347, 359, 326), (360, 354, 326), (355, 356, 326), (357, 351, 326), (352, 347, 326), (348, 360, 326), (361, 355, 326), (362, 357, 326), (350, 345, 326), (353, 348, 326), (349, 361, 326), (358, 352, 326), (345, 362, 326), (346, 358, 326), (359, 353, 326), (354, 349, 326), (356, 350, 326), (341, 329, 430, 429), (429, 430, 431, 428), (428, 431, 432, 427), (427, 432, 433, 426), (330, 327, 422, 421), (421, 422, 423, 420), (420, 423, 424, 419), (419, 424, 425, 418), (337, 341, 429, 417), (417, 429, 428, 416), (416, 428, 427, 415), (415, 427, 426, 414), (333, 330, 421, 413), (413, 421, 420, 412), (412, 420, 419, 411), (411, 419, 418, 410), (332, 328, 406, 405), (405, 406, 407, 404), (404, 407, 408, 403), (403, 408, 409, 402), (342, 333, 413, 401), (401, 413, 412, 400), (400, 412, 411, 399), (399, 411, 410, 398), (329, 343, 394, 430), (430, 394, 395, 431), (431, 395, 396, 432), (432, 396, 397, 433), (334, 340, 390, 389), (389, 390, 391, 388), (388, 391, 392, 387), (387, 392, 393, 386), (335, 331, 382, 381), (381, 382, 383, 380), (380, 383, 384, 379), (379, 384, 385, 378), (331, 339, 374, 382), (382, 374, 375, 383), (383, 375, 376, 384), (384, 376, 377, 385), (327, 344, 370, 422), (422, 370, 371, 423), (423, 371, 372, 424), (424, 372, 373, 425), (328, 337, 417, 406), (406, 417, 416, 407), (407, 416, 415, 408), (408, 415, 414, 409), (338, 335, 381, 369), (369, 381, 380, 368), (368, 380, 379, 367), (367, 379, 378, 366), (343, 342, 401, 394), (394, 401, 400, 395), (395, 400, 399, 396), (396, 399, 398, 397), (340, 338, 369, 390), (390, 369, 368, 391), (391, 368, 367, 392), (392, 367, 366, 393), (336, 332, 405, 365), (365, 405, 404, 364), (364, 404, 403, 363), (363, 403, 402, 17), (344, 334, 389, 370), (370, 389, 388, 371), (371, 388, 387, 372), (372, 387, 386, 373), (339, 336, 365, 374), (374, 365, 364, 375), (375, 364, 363, 376), (376, 363, 17, 377)])
me_sphere.polygons.foreach_set('use_smooth', [True] * 450)
me_sphere.polygons.foreach_set('material_index', [0, 0, 0, 0, 0, 0, 0, 0, 0, 0, 0, 0, 0, 0, 0, 0, 0, 0, 0, 0, 0, 0, 0, 0, 0, 0, 0, 0, 0, 0, 0, 0, 0, 0, 0, 0, 0, 0, 0, 0, 0, 0, 0, 0, 0, 0, 0, 0, 0, 0, 0, 0, 0, 0, 0, 0, 0, 0, 0, 0, 0, 0, 0, 0, 0, 0, 0, 0, 0, 0, 0, 0, 0, 0, 0, 0, 0, 0, 0, 0, 0, 0, 0, 0, 0, 0, 0, 0, 0, 0, 0, 0, 0, 0, 0, 0, 0, 0, 0, 0, 0, 0, 0, 0, 0, 0, 0, 0, 0, 0, 0, 0, 0, 0, 0, 0, 0, 0, 0, 0, 0, 0, 0, 0, 0, 0, 0, 0, 0, 0, 0, 0, 0, 0, 0, 0, 0, 0, 0, 0, 0, 0, 0, 0, 0, 0, 0, 0, 0, 0, 0, 0, 0, 0, 0, 0, 0, 0, 0, 0, 0, 0, 0, 0, 0, 0, 0, 0, 0, 0, 0, 0, 0, 0, 0, 0, 0, 0, 0, 0, 0, 0, 0, 0, 0, 0, 0, 0, 0, 0, 0, 0, 0, 0, 0, 0, 0, 0, 0, 0, 0, 0, 0, 0, 0, 0, 0, 0, 0, 0, 0, 0, 0, 0, 0, 0, 0, 0, 0, 0, 0, 0, 0, 0, 0, 0, 0, 0, 0, 0, 0, 0, 0, 0, 0, 0, 0, 0, 0, 0, 0, 0, 0, 0, 0, 0, 0, 0, 0, 0, 0, 0, 0, 0, 0, 0, 0, 0, 0, 0, 0, 0, 0, 0, 0, 0, 0, 0, 0, 0, 0, 0, 0, 0, 0, 0, 0, 0, 0, 0, 0, 0, 0, 0, 0, 0, 0, 0, 0, 0, 0, 0, 0, 0, 0, 0, 0, 0, 0, 0, 0, 0, 0, 0, 0, 0, 0, 0, 0, 0, 0, 0, 0, 0, 0, 0, 0, 0, 0, 0, 0, 0, 0, 0, 4, 4, 4, 4, 4, 4, 4, 4, 4, 4, 4, 4, 4, 4, 4, 4, 4, 4, 4, 4, 4, 4, 4, 4, 4, 4, 4, 4, 4, 4, 4, 4, 4, 4, 4, 4, 4, 4, 4, 4, 4, 4, 4, 4, 4, 4, 4, 4, 4, 4, 4, 4, 4, 4, 4, 4, 4, 4, 4, 4, 4, 4, 4, 4, 4, 4, 4, 4, 4, 4, 4, 4, 4, 4, 4, 4, 4, 4, 4, 4, 4, 4, 4, 4, 4, 4, 4, 4, 4, 4, 4, 4, 4, 4, 4, 4, 4, 4, 4, 4, 4, 4, 4, 4, 4, 4, 4, 4, 4, 4, 4, 4, 4, 4, 4, 4, 4, 4, 4, 4, 4, 4, 4, 4, 4, 4])
_uv = me_sphere.uv_layers.new(name='UVMap')
_uv.uv.foreach_set('vector', [0.5667, 0.3234, 0.5633, 0.3712, 0.4939, 0.3703, 0.4914, 0.3224, 0.06133, 0.7089, 0.02849, 0.7166, 0.02849, 0.6547, 0.06133, 0.6607, 0.5689, 0.2729, 0.5667, 0.3234, 0.4914, 0.3224, 0.49, 0.2719, 0.7777, 0.6885, 0.8122, 0.703, 0.8119, 0.7042, 0.773, 0.7035, 0.09752, 0.7007, 0.06133, 0.7089, 0.06133, 0.6607, 0.09752, 0.6678, 0.57, 0.2213, 0.5689, 0.2729, 0.49, 0.2719, 0.4899, 0.2203, 0.743, 0.6688, 0.7777, 0.6885, 0.773, 0.7035, 0.7337, 0.6983, 0.1359, 0.6922, 0.09752, 0.7007, 0.09752, 0.6678, 0.1359, 0.6755, 0.5698, 0.1703, 0.57, 0.2213, 0.4899, 0.2203, 0.4909, 0.1693, 0.712, 0.6456, 0.743, 0.6688, 0.7337, 0.6983, 0.6983, 0.6887, 0.1755, 0.6838, 0.1359, 0.6922, 0.1359, 0.6755, 0.5684, 0.1212, 0.5698, 0.1703, 0.4909, 0.1693, 0.4931, 0.1203, 0.6861, 0.6176, 0.712, 0.6456, 0.6983, 0.6887, 0.6686, 0.6731, 0.5659, 0.07571, 0.5684, 0.1212, 0.4931, 0.1203, 0.4965, 0.07483, 0.5589, 0.415, 0.5535, 0.4534, 0.502, 0.4527, 0.4975, 0.4142, 0.5622, 0.03512, 0.5659, 0.07571, 0.4965, 0.07483, 0.5008, 0.03433, 0.5633, 0.3712, 0.5589, 0.415, 0.4975, 0.4142, 0.4939, 0.3703, 0.5575, 0.0006574, 0.5622, 0.03512, 0.5008, 0.03433, 0.506, 0.0, 0.6686, 0.6731, 0.6983, 0.6887, 0.6983, 0.7351, 0.6686, 0.7327, 0.4965, 0.07483, 0.4931, 0.1203, 0.4223, 0.1212, 0.4312, 0.07571, 0.4975, 0.4142, 0.502, 0.4527, 0.4536, 0.4534, 0.4397, 0.415, 0.5008, 0.03433, 0.4965, 0.07483, 0.4312, 0.07571, 0.4431, 0.03512, 0.4939, 0.3703, 0.4975, 0.4142, 0.4397, 0.415, 0.4286, 0.3712, 0.02849, 0.6547, 0.0, 0.6497, 0.02099, 0.5804, 0.04611, 0.5965, 0.4914, 0.3224, 0.4939, 0.3703, 0.4286, 0.3712, 0.4206, 0.3234, 0.06133, 0.6607, 0.02849, 0.6547, 0.04611, 0.5965, 0.07503, 0.6155, 0.49, 0.2719, 0.4914, 0.3224, 0.4206, 0.3234, 0.4158, 0.2729, 0.773, 0.7035, 0.8119, 0.7042, 0.8115, 0.7055, 0.773, 0.7196, 0.09752, 0.6678, 0.06133, 0.6607, 0.07503, 0.6155, 0.1069, 0.6368, 0.4899, 0.2203, 0.49, 0.2719, 0.4158, 0.2729, 0.4145, 0.2213, 0.7337, 0.6983, 0.773, 0.7035, 0.773, 0.7196, 0.7337, 0.73, 0.1359, 0.6755, 0.09752, 0.6678, 0.1069, 0.6368, 0.1407, 0.6598, 0.4909, 0.1693, 0.4899, 0.2203, 0.4145, 0.2213, 0.4167, 0.1703, 0.6983, 0.6887, 0.7337, 0.6983, 0.7337, 0.73, 0.6983, 0.7351, 0.1755, 0.6838, 0.1359, 0.6755, 0.1407, 0.6598, 0.4931, 0.1203, 0.4909, 0.1693, 0.4167, 0.1703, 0.4223, 0.1212, 0.6686, 0.7327, 0.6983, 0.7351, 0.712, 0.7791, 0.6861, 0.7893, 0.4312, 0.07571, 0.4223, 0.1212, 0.3646, 0.124, 0.378, 0.07827, 0.4397, 0.415, 0.4536, 0.4534, 0.4141, 0.4553, 0.3926, 0.4173, 0.4431, 0.03512, 0.4312, 0.07571, 0.378, 0.07827, 0.396, 0.03737, 0.4286, 0.3712, 0.4397, 0.415, 0.3926, 0.4173, 0.3754, 0.3738, 0.04611, 0.5965, 0.02099, 0.5804, 0.06044, 0.5239, 0.07921, 0.5491, 0.4206, 0.3234, 0.4286, 0.3712, 0.3754, 0.3738, 0.3628, 0.3261, 0.07503, 0.6155, 0.04611, 0.5965, 0.07921, 0.5491, 0.1008, 0.5786, 0.4158, 0.2729, 0.4206, 0.3234, 0.3628, 0.3261, 0.3553, 0.2758, 0.773, 0.7196, 0.8115, 0.7055, 0.8109, 0.7076, 0.7777, 0.7349, 0.1069, 0.6368, 0.07503, 0.6155, 0.1008, 0.5786, 0.1245, 0.6116, 0.4145, 0.2213, 0.4158, 0.2729, 0.3553, 0.2758, 0.353, 0.2243, 0.7337, 0.73, 0.773, 0.7196, 0.7777, 0.7349, 0.743, 0.7602, 0.1407, 0.6598, 0.1069, 0.6368, 0.1245, 0.6116, 0.1497, 0.647, 0.4167, 0.1703, 0.4145, 0.2213, 0.353, 0.2243, 0.3562, 0.1732, 0.6983, 0.7351, 0.7337, 0.73, 0.743, 0.7602, 0.712, 0.7791, 0.1755, 0.6838, 0.1407, 0.6598, 0.1497, 0.647, 0.4223, 0.1212, 0.4167, 0.1703, 0.3562, 0.1732, 0.3646, 0.124, 0.06333, 0.03456, 0.08928, 0.0, 0.1187, 0.007545, 0.1011, 0.04426, 0.02615, 0.4078, 0.01212, 0.3656, 0.06735, 0.3798, 0.07704, 0.4209, 0.04105, 0.07531, 0.06333, 0.03456, 0.1011, 0.04426, 0.08607, 0.08687, 0.06044, 0.5239, 0.04505, 0.5038, 0.1051, 0.4621, 0.1136, 0.487, 0.02311, 0.1207, 0.04105, 0.07531, 0.08607, 0.08687, 0.074, 0.1337, 0.07921, 0.5491, 0.06044, 0.5239, 0.1136, 0.487, 0.1238, 0.5181, 0.01005, 0.1692, 0.02311, 0.1207, 0.074, 0.1337, 0.06527, 0.1834, 0.1008, 0.5786, 0.07921, 0.5491, 0.1238, 0.5181, 0.1355, 0.5545, 0.002265, 0.2195, 0.01005, 0.1692, 0.06527, 0.1834, 0.06014, 0.2344, 0.7777, 0.7349, 0.8109, 0.7076, 0.8118, 0.7091, 0.7866, 0.7475, 0.1245, 0.6116, 0.1008, 0.5786, 0.1355, 0.5545, 0.1482, 0.5951, 0.0, 0.27, 0.002265, 0.2195, 0.06014, 0.2344, 0.05877, 0.2851, 0.743, 0.7602, 0.7777, 0.7349, 0.7866, 0.7475, 0.7605, 0.7851, 0.1497, 0.647, 0.1245, 0.6116, 0.1482, 0.5951, 0.1617, 0.6386, 0.00332, 0.3192, 0.0, 0.27, 0.05877, 0.2851, 0.0612, 0.3341, 0.712, 0.7791, 0.743, 0.7602, 0.7605, 0.7851, 0.7376, 0.8155, 0.1755, 0.6838, 0.1497, 0.647, 0.1617, 0.6386, 0.01212, 0.3656, 0.00332, 0.3192, 0.0612, 0.3341, 0.06735, 0.3798, 0.1011, 0.04426, 0.1187, 0.007545, 0.1556, 0.01156, 0.1486, 0.04943, 0.07704, 0.4209, 0.06735, 0.3798, 0.1368, 0.3873, 0.141, 0.4278, 0.08607, 0.08687, 0.1011, 0.04426, 0.1486, 0.04943, 0.1426, 0.09302, 0.08998, 0.456, 0.07704, 0.4209, 0.141, 0.4278, 0.1466, 0.4621, 0.074, 0.1337, 0.08607, 0.08687, 0.1426, 0.09302, 0.138, 0.1407, 0.1238, 0.5181, 0.1136, 0.487, 0.174, 0.4742, 0.1745, 0.5074, 0.06527, 0.1834, 0.074, 0.1337, 0.138, 0.1407, 0.1347, 0.1909, 0.1355, 0.5545, 0.1238, 0.5181, 0.1745, 0.5074, 0.1749, 0.5462, 0.06014, 0.2344, 0.06527, 0.1834, 0.1347, 0.1909, 0.1329, 0.2423, 0.7866, 0.7475, 0.8118, 0.7091, 0.8128, 0.7113, 0.7986, 0.756, 0.1482, 0.5951, 0.1355, 0.5545, 0.1749, 0.5462, 0.1752, 0.5894, 0.05877, 0.2851, 0.06014, 0.2344, 0.1329, 0.2423, 0.1326, 0.2932, 0.7605, 0.7851, 0.7866, 0.7475, 0.7986, 0.756, 0.7841, 0.8017, 0.1617, 0.6386, 0.1482, 0.5951, 0.1752, 0.5894, 0.1754, 0.6357, 0.0612, 0.3341, 0.05877, 0.2851, 0.1326, 0.2932, 0.1339, 0.342, 0.7376, 0.8155, 0.7605, 0.7851, 0.7841, 0.8017, 0.7721, 0.8399, 0.1755, 0.6838, 0.1617, 0.6386, 0.1754, 0.6357, 0.06735, 0.3798, 0.0612, 0.3341, 0.1339, 0.342, 0.1368, 0.3873, 0.1486, 0.04943, 0.1556, 0.01156, 0.1956, 0.01156, 0.2, 0.04943, 0.141, 0.4278, 0.1368, 0.3873, 0.2119, 0.3873, 0.2103, 0.4278, 0.1426, 0.09302, 0.1486, 0.04943, 0.2, 0.04943, 0.2039, 0.09302, 0.1466, 0.4621, 0.141, 0.4278, 0.2103, 0.4278, 0.2079, 0.4621, 0.138, 0.1407, 0.1426, 0.09302, 0.2039, 0.09302, 0.2073, 0.1407, 0.1745, 0.5074, 0.174, 0.4742, 0.2345, 0.4871, 0.2252, 0.5182, 0.1347, 0.1909, 0.138, 0.1407, 0.2073, 0.1407, 0.2099, 0.1909, 0.1749, 0.5462, 0.1745, 0.5074, 0.2252, 0.5182, 0.2144, 0.5546, 0.1329, 0.2423, 0.1347, 0.1909, 0.2099, 0.1909, 0.2117, 0.2423, 0.7986, 0.756, 0.8128, 0.7113, 0.8147, 0.7111, 0.8122, 0.7593, 0.1752, 0.5894, 0.1749, 0.5462, 0.2144, 0.5546, 0.2022, 0.5951, 0.1326, 0.2932, 0.1329, 0.2423, 0.2117, 0.2423, 0.2126, 0.2932, 0.7841, 0.8017, 0.7986, 0.756, 0.8122, 0.7593, 0.811, 0.8082, 0.1754, 0.6357, 0.1752, 0.5894, 0.2022, 0.5951, 0.1891, 0.6386, 0.1339, 0.342, 0.1326, 0.2932, 0.2126, 0.2932, 0.2127, 0.342, 0.7721, 0.8399, 0.7841, 0.8017, 0.811, 0.8082, 0.8113, 0.8493, 0.1755, 0.6838, 0.1754, 0.6357, 0.1891, 0.6386, 0.1368, 0.3873, 0.1339, 0.342, 0.2127, 0.342, 0.2119, 0.3873, 0.2, 0.04943, 0.1956, 0.01156, 0.2339, 0.007545, 0.2492, 0.04426, 0.2103, 0.4278, 0.2119, 0.3873, 0.2839, 0.3798, 0.2766, 0.4209, 0.2039, 0.09302, 0.2, 0.04943, 0.2492, 0.04426, 0.2626, 0.08687, 0.2079, 0.4621, 0.2103, 0.4278, 0.2766, 0.4209, 0.2665, 0.456, 0.2073, 0.1407, 0.2039, 0.09302, 0.2626, 0.08687, 0.2736, 0.1337, 0.2252, 0.5182, 0.2345, 0.4871, 0.2876, 0.524, 0.2698, 0.5492, 0.2099, 0.1909, 0.2073, 0.1407, 0.2736, 0.1337, 0.2818, 0.1834, 0.2144, 0.5546, 0.2252, 0.5182, 0.2698, 0.5492, 0.2491, 0.5787, 0.2117, 0.2423, 0.2099, 0.1909, 0.2818, 0.1834, 0.2871, 0.2344, 0.8122, 0.7593, 0.8147, 0.7111, 0.8165, 0.7116, 0.8259, 0.7569, 0.2022, 0.5951, 0.2144, 0.5546, 0.2491, 0.5787, 0.2259, 0.6116, 0.2126, 0.2932, 0.2117, 0.2423, 0.2871, 0.2344, 0.2892, 0.2851, 0.811, 0.8082, 0.8122, 0.7593, 0.8259, 0.7569, 0.8378, 0.8036, 0.1891, 0.6386, 0.2022, 0.5951, 0.2259, 0.6116, 0.2011, 0.647, 0.2127, 0.342, 0.2126, 0.2932, 0.2892, 0.2851, 0.2881, 0.3341, 0.8113, 0.8493, 0.811, 0.8082, 0.8378, 0.8036, 0.8506, 0.8426, 0.1755, 0.6838, 0.1891, 0.6386, 0.2011, 0.647, 0.2119, 0.3873, 0.2127, 0.342, 0.2881, 0.3341, 0.2839, 0.3798, 0.2492, 0.04426, 0.2339, 0.007545, 0.2658, 0.0, 0.2903, 0.03456, 0.3778, 0.8771, 0.353, 0.8368, 0.401, 0.8187, 0.422, 0.8604, 0.2626, 0.08687, 0.2492, 0.04426, 0.2903, 0.03456, 0.3115, 0.07531, 0.4064, 0.9114, 0.3778, 0.8771, 0.422, 0.8604, 0.4456, 0.8966, 0.2736, 0.1337, 0.2626, 0.08687, 0.3115, 0.07531, 0.3288, 0.1207, 0.2698, 0.5492, 0.2876, 0.524, 0.3271, 0.5806, 0.3029, 0.5966, 0.2818, 0.1834, 0.2736, 0.1337, 0.3288, 0.1207, 0.3418, 0.1692, 0.2491, 0.5787, 0.2698, 0.5492, 0.3029, 0.5966, 0.2748, 0.6156, 0.2871, 0.2344, 0.2818, 0.1834, 0.3418, 0.1692, 0.3499, 0.2195, 0.8259, 0.7569, 0.8165, 0.7116, 0.8175, 0.7092, 0.8379, 0.7493, 0.2259, 0.6116, 0.2491, 0.5787, 0.2748, 0.6156, 0.2436, 0.6369, 0.2892, 0.2851, 0.2871, 0.2344, 0.3499, 0.2195, 0.353, 0.27, 0.8378, 0.8036, 0.8259, 0.7569, 0.8379, 0.7493, 0.8614, 0.7885, 0.2011, 0.647, 0.2259, 0.6116, 0.2436, 0.6369, 0.2101, 0.6598, 0.2881, 0.3341, 0.2892, 0.2851, 0.353, 0.27, 0.351, 0.3192, 0.8506, 0.8426, 0.8378, 0.8036, 0.8614, 0.7885, 0.8851, 0.8206, 0.1755, 0.6838, 0.2011, 0.647, 0.2101, 0.6598, 0.2839, 0.3798, 0.2881, 0.3341, 0.351, 0.3192, 0.3439, 0.3656, 0.9087, 0.8426, 0.8851, 0.8206, 0.9107, 0.7859, 0.9416, 0.798, 0.422, 0.8604, 0.401, 0.8187, 0.4646, 0.7956, 0.4806, 0.8391, 0.3574, 0.5312, 0.3659, 0.4908, 0.4094, 0.475, 0.4093, 0.5124, 0.4456, 0.8966, 0.422, 0.8604, 0.4806, 0.8391, 0.4974, 0.8778, 0.3534, 0.5761, 0.3574, 0.5312, 0.4093, 0.5124, 0.412, 0.5549, 0.471, 0.9263, 0.4456, 0.8966, 0.4974, 0.8778, 0.5145, 0.9105, 0.3541, 0.6242, 0.3534, 0.5761, 0.412, 0.5549, 0.4177, 0.6012, 0.2748, 0.6156, 0.3029, 0.5966, 0.3206, 0.6548, 0.2885, 0.6609, 0.3594, 0.6741, 0.3541, 0.6242, 0.4177, 0.6012, 0.4261, 0.6499, 0.8379, 0.7493, 0.8175, 0.7092, 0.8172, 0.7066, 0.8468, 0.7373, 0.2436, 0.6369, 0.2748, 0.6156, 0.2885, 0.6609, 0.2529, 0.6678, 0.3693, 0.7241, 0.3594, 0.6741, 0.4261, 0.6499, 0.4369, 0.6995, 0.8614, 0.7885, 0.8379, 0.7493, 0.8468, 0.7373, 0.879, 0.7648, 0.2101, 0.6598, 0.2436, 0.6369, 0.2529, 0.6678, 0.2149, 0.6756, 0.3833, 0.7728, 0.3693, 0.7241, 0.4369, 0.6995, 0.4499, 0.7486, 0.8851, 0.8206, 0.8614, 0.7885, 0.879, 0.7648, 0.9107, 0.7859, 0.1755, 0.6838, 0.2101, 0.6598, 0.2149, 0.6756, 0.401, 0.8187, 0.3833, 0.7728, 0.4499, 0.7486, 0.4646, 0.7956, 0.9416, 0.798, 0.9107, 0.7859, 0.9243, 0.7428, 0.9591, 0.7426, 0.4806, 0.8391, 0.4646, 0.7956, 0.5361, 0.7704, 0.5465, 0.8159, 0.4093, 0.5124, 0.4094, 0.475, 0.4584, 0.4578, 0.4676, 0.4918, 0.4974, 0.8778, 0.4806, 0.8391, 0.5465, 0.8159, 0.5557, 0.8573, 0.412, 0.5549, 0.4093, 0.5124, 0.4676, 0.4918, 0.478, 0.5316, 0.5145, 0.9105, 0.4974, 0.8778, 0.5557, 0.8573, 0.5634, 0.8933, 0.4177, 0.6012, 0.412, 0.5549, 0.478, 0.5316, 0.4892, 0.5759, 0.2885, 0.6609, 0.3206, 0.6548, 0.3206, 0.7168, 0.2885, 0.709, 0.4261, 0.6499, 0.4177, 0.6012, 0.4892, 0.5759, 0.5011, 0.6235, 0.8468, 0.7373, 0.8172, 0.7066, 0.817, 0.7052, 0.8515, 0.7223, 0.2529, 0.6678, 0.2885, 0.6609, 0.2885, 0.709, 0.2529, 0.7008, 0.4369, 0.6995, 0.4261, 0.6499, 0.5011, 0.6235, 0.5131, 0.6727, 0.879, 0.7648, 0.8468, 0.7373, 0.8515, 0.7223, 0.8883, 0.7353, 0.2149, 0.6756, 0.2529, 0.6678, 0.2529, 0.7008, 0.2149, 0.6923, 0.4499, 0.7486, 0.4369, 0.6995, 0.5131, 0.6727, 0.5249, 0.7222, 0.9107, 0.7859, 0.879, 0.7648, 0.8883, 0.7353, 0.9243, 0.7428, 0.1755, 0.6838, 0.2149, 0.6756, 0.2149, 0.6923, 0.4646, 0.7956, 0.4499, 0.7486, 0.5249, 0.7222, 0.5361, 0.7704, 0.9591, 0.7426, 0.9243, 0.7428, 0.9243, 0.6964, 0.9591, 0.683, 0.5465, 0.8159, 0.5361, 0.7704, 0.607, 0.7461, 0.6118, 0.7935, 0.9901, 0.7394, 0.9591, 0.7426, 0.9591, 0.683, 0.9901, 0.6684, 0.5557, 0.8573, 0.5465, 0.8159, 0.6118, 0.7935, 0.6135, 0.8374, 0.478, 0.5316, 0.4676, 0.4918, 0.5253, 0.472, 0.5433, 0.5092, 0.5634, 0.8933, 0.5557, 0.8573, 0.6135, 0.8374, 0.6119, 0.8766, 0.4892, 0.5759, 0.478, 0.5316, 0.5433, 0.5092, 0.5601, 0.5516, 0.2885, 0.709, 0.3206, 0.7168, 0.3029, 0.7749, 0.2748, 0.7543, 0.5011, 0.6235, 0.4892, 0.5759, 0.5601, 0.5516, 0.5753, 0.598, 0.8515, 0.7223, 0.817, 0.7052, 0.817, 0.7043, 0.8515, 0.7062, 0.2529, 0.7008, 0.2885, 0.709, 0.2748, 0.7543, 0.2436, 0.7317, 0.5131, 0.6727, 0.5011, 0.6235, 0.5753, 0.598, 0.5885, 0.6468, 0.8883, 0.7353, 0.8515, 0.7223, 0.8515, 0.7062, 0.8883, 0.7036, 0.2149, 0.6923, 0.2529, 0.7008, 0.2436, 0.7317, 0.2101, 0.708, 0.5249, 0.7222, 0.5131, 0.6727, 0.5885, 0.6468, 0.5991, 0.6967, 0.9243, 0.7428, 0.8883, 0.7353, 0.8883, 0.7036, 0.9243, 0.6964, 0.1755, 0.6838, 0.2149, 0.6923, 0.2101, 0.708, 0.5361, 0.7704, 0.5249, 0.7222, 0.5991, 0.6967, 0.607, 0.7461, 0.9591, 0.683, 0.9243, 0.6964, 0.9107, 0.6524, 0.9416, 0.6264, 0.6118, 0.7935, 0.607, 0.7461, 0.6686, 0.7256, 0.6686, 0.7746, 0.9901, 0.6684, 0.9591, 0.683, 0.9416, 0.6264, 0.9693, 0.6009, 0.6135, 0.8374, 0.6118, 0.7935, 0.6686, 0.7746, 0.6637, 0.8207, 0.5433, 0.5092, 0.5253, 0.472, 0.5756, 0.4553, 0.6001, 0.4903, 0.3029, 0.7749, 0.3271, 0.7931, 0.2876, 0.8496, 0.2698, 0.8224, 0.5601, 0.5516, 0.5433, 0.5092, 0.6001, 0.4903, 0.6217, 0.5311, 0.2748, 0.7543, 0.3029, 0.7749, 0.2698, 0.8224, 0.2491, 0.7912, 0.5753, 0.598, 0.5601, 0.5516, 0.6217, 0.5311, 0.6399, 0.5765, 0.8515, 0.7062, 0.817, 0.7043, 0.817, 0.7034, 0.8468, 0.6909, 0.2436, 0.7317, 0.2748, 0.7543, 0.2491, 0.7912, 0.2259, 0.757, 0.5885, 0.6468, 0.5753, 0.598, 0.6399, 0.5765, 0.654, 0.625, 0.8883, 0.7036, 0.8515, 0.7062, 0.8468, 0.6909, 0.879, 0.6735, 0.2101, 0.708, 0.2436, 0.7317, 0.2259, 0.757, 0.2011, 0.7208, 0.5991, 0.6967, 0.5885, 0.6468, 0.654, 0.625, 0.6637, 0.6752, 0.9243, 0.6964, 0.8883, 0.7036, 0.879, 0.6735, 0.9107, 0.6524, 0.1755, 0.6838, 0.2101, 0.708, 0.2011, 0.7208, 0.607, 0.7461, 0.5991, 0.6967, 0.6637, 0.6752, 0.6686, 0.7256, 0.9416, 0.6264, 0.9107, 0.6524, 0.8851, 0.616, 0.9087, 0.5796, 0.7226, 0.3381, 0.7137, 0.2906, 0.7837, 0.2893, 0.7871, 0.3369, 0.9693, 0.6009, 0.9416, 0.6264, 0.9087, 0.5796, 0.93, 0.5451, 0.7347, 0.3813, 0.7226, 0.3381, 0.7871, 0.3369, 0.7917, 0.3803, 0.7229, 0.04229, 0.7351, 0.001067, 0.7921, 0.0, 0.7874, 0.04108, 0.7496, 0.419, 0.7347, 0.3813, 0.7917, 0.3803, 0.7974, 0.4181, 0.7139, 0.08827, 0.7229, 0.04229, 0.7874, 0.04108, 0.7839, 0.08696, 0.2491, 0.7912, 0.2698, 0.8224, 0.2252, 0.8533, 0.2144, 0.8152, 0.7084, 0.1376, 0.7139, 0.08827, 0.7839, 0.08696, 0.7817, 0.1362, 0.8468, 0.6909, 0.817, 0.7034, 0.8164, 0.7026, 0.8379, 0.6782, 0.2259, 0.757, 0.2491, 0.7912, 0.2144, 0.8152, 0.2022, 0.7734, 0.7065, 0.1888, 0.7084, 0.1376, 0.7817, 0.1362, 0.781, 0.1874, 0.879, 0.6735, 0.8468, 0.6909, 0.8379, 0.6782, 0.8614, 0.6486, 0.2011, 0.7208, 0.2259, 0.757, 0.2022, 0.7734, 0.1891, 0.7292, 0.7083, 0.2403, 0.7065, 0.1888, 0.781, 0.1874, 0.7816, 0.239, 0.9107, 0.6524, 0.879, 0.6735, 0.8614, 0.6486, 0.8851, 0.616, 0.1755, 0.6838, 0.2011, 0.7208, 0.1891, 0.7292, 0.7137, 0.2906, 0.7083, 0.2403, 0.7816, 0.239, 0.7837, 0.2893, 0.9087, 0.5796, 0.8851, 0.616, 0.8506, 0.5916, 0.8643, 0.5482, 0.7871, 0.3369, 0.7837, 0.2893, 0.8589, 0.2893, 0.8564, 0.3369, 0.93, 0.5451, 0.9087, 0.5796, 0.8643, 0.5482, 0.8771, 0.5078, 0.7917, 0.3803, 0.7871, 0.3369, 0.8564, 0.3369, 0.8531, 0.3803, 0.7874, 0.04108, 0.7921, 0.0, 0.8534, 5.29e-08, 0.8567, 0.04108, 0.7974, 0.4181, 0.7917, 0.3803, 0.8531, 0.3803, 0.8489, 0.4181, 0.7839, 0.08696, 0.7874, 0.04108, 0.8567, 0.04108, 0.8591, 0.08696, 0.2144, 0.8152, 0.2252, 0.8533, 0.1745, 0.864, 0.1749, 0.8236, 0.7817, 0.1362, 0.7839, 0.08696, 0.8591, 0.08696, 0.8606, 0.1362, 0.7562, 0.8493, 0.7562, 0.8948, 0.7554, 0.895, 0.7447, 0.8563, 0.2022, 0.7734, 0.2144, 0.8152, 0.1749, 0.8236, 0.1752, 0.7791, 0.781, 0.1874, 0.7817, 0.1362, 0.8606, 0.1362, 0.861, 0.1874, 0.8614, 0.6486, 0.8379, 0.6782, 0.8259, 0.6698, 0.8378, 0.6319, 0.1891, 0.7292, 0.2022, 0.7734, 0.1752, 0.7791, 0.1754, 0.7321, 0.7816, 0.239, 0.781, 0.1874, 0.861, 0.1874, 0.8605, 0.239, 0.8851, 0.616, 0.8614, 0.6486, 0.8378, 0.6319, 0.8506, 0.5916, 0.1755, 0.6838, 0.1891, 0.7292, 0.1754, 0.7321, 0.7837, 0.2893, 0.7816, 0.239, 0.8605, 0.239, 0.8589, 0.2893, 0.8643, 0.5482, 0.8506, 0.5916, 0.8113, 0.5822, 0.8139, 0.5362, 0.8564, 0.3369, 0.8589, 0.2893, 0.9304, 0.2906, 0.9223, 0.3381, 0.8771, 0.5078, 0.8643, 0.5482, 0.8139, 0.5362, 0.817, 0.4934, 0.8531, 0.3803, 0.8564, 0.3369, 0.9223, 0.3381, 0.9113, 0.3813, 0.8567, 0.04108, 0.8534, 5.29e-08, 0.9117, 0.001067, 0.9226, 0.04229, 0.8489, 0.4181, 0.8531, 0.3803, 0.9113, 0.3813, 0.8978, 0.419, 0.8591, 0.08696, 0.8567, 0.04108, 0.9226, 0.04229, 0.9306, 0.08827, 0.1749, 0.8236, 0.1745, 0.864, 0.1238, 0.8532, 0.1355, 0.8152, 0.8606, 0.1362, 0.8591, 0.08696, 0.9306, 0.08827, 0.9355, 0.1376, 0.7447, 0.8563, 0.7554, 0.895, 0.7545, 0.8955, 0.7329, 0.8651, 0.1752, 0.7791, 0.1749, 0.8236, 0.1355, 0.8152, 0.1482, 0.7734, 0.861, 0.1874, 0.8606, 0.1362, 0.9355, 0.1376, 0.9371, 0.1888, 0.8378, 0.6319, 0.8259, 0.6698, 0.8122, 0.6665, 0.811, 0.6255, 0.1754, 0.7321, 0.1752, 0.7791, 0.1482, 0.7734, 0.1617, 0.7292, 0.8605, 0.239, 0.861, 0.1874, 0.9371, 0.1888, 0.9354, 0.2403, 0.8506, 0.5916, 0.8378, 0.6319, 0.811, 0.6255, 0.8113, 0.5822, 0.1755, 0.6838, 0.1754, 0.7321, 0.1617, 0.7292, 0.8589, 0.2893, 0.8605, 0.239, 0.9354, 0.2403, 0.9304, 0.2906, 0.8139, 0.5362, 0.8113, 0.5822, 0.7721, 0.5889, 0.7634, 0.5448, 0.9223, 0.3381, 0.9304, 0.2906, 0.9895, 0.2931, 0.9768, 0.3403, 0.817, 0.4934, 0.8139, 0.5362, 0.7634, 0.5448, 0.7569, 0.5037, 0.9113, 0.3813, 0.9223, 0.3381, 0.9768, 0.3403, 0.9595, 0.3833, 0.8207, 0.4553, 0.817, 0.4934, 0.7569, 0.5037, 0.7527, 0.4669, 0.1238, 0.8532, 0.1136, 0.8864, 0.06044, 0.8495, 0.07921, 0.8223, 0.9306, 0.08827, 0.9226, 0.04229, 0.9771, 0.04455, 0.9897, 0.09072, 0.1355, 0.8152, 0.1238, 0.8532, 0.07921, 0.8223, 0.1008, 0.7911, 0.9355, 0.1376, 0.9306, 0.08827, 0.9897, 0.09072, 0.9974, 0.1402, 0.7329, 0.8651, 0.7545, 0.8955, 0.7532, 0.8958, 0.7223, 0.8747, 0.1482, 0.7734, 0.1355, 0.8152, 0.1008, 0.7911, 0.1245, 0.7569, 0.9371, 0.1888, 0.9355, 0.1376, 0.9974, 0.1402, 1.0, 0.1914, 0.811, 0.6255, 0.8122, 0.6665, 0.7986, 0.6688, 0.7841, 0.6301, 0.1617, 0.7292, 0.1482, 0.7734, 0.1245, 0.7569, 0.1497, 0.7208, 0.9354, 0.2403, 0.9371, 0.1888, 1.0, 0.1914, 0.9973, 0.2429, 0.8113, 0.5822, 0.811, 0.6255, 0.7841, 0.6301, 0.7721, 0.5889, 0.1755, 0.6838, 0.1617, 0.7292, 0.1497, 0.7208, 0.9304, 0.2906, 0.9354, 0.2403, 0.9973, 0.2429, 0.9895, 0.2931, 0.7634, 0.5448, 0.7721, 0.5889, 0.7376, 0.6109, 0.7191, 0.5731, 0.6841, 0.08217, 0.6967, 0.1282, 0.6391, 0.124, 0.631, 0.07827, 0.7569, 0.5037, 0.7634, 0.5448, 0.7191, 0.5731, 0.704, 0.5374, 0.6667, 0.04083, 0.6841, 0.08217, 0.631, 0.07827, 0.6198, 0.03737, 0.7527, 0.4669, 0.7569, 0.5037, 0.704, 0.5374, 0.6929, 0.505, 0.07921, 0.8223, 0.06044, 0.8495, 0.02099, 0.7929, 0.04611, 0.7748, 0.6949, 0.3304, 0.6815, 0.3777, 0.6284, 0.3738, 0.6374, 0.3261, 0.1008, 0.7911, 0.07921, 0.8223, 0.04611, 0.7748, 0.07503, 0.7542, 0.7034, 0.2802, 0.6949, 0.3304, 0.6374, 0.3261, 0.643, 0.2758, 0.7986, 0.6688, 0.8136, 0.7011, 0.8126, 0.7019, 0.7866, 0.6765, 0.1245, 0.7569, 0.1008, 0.7911, 0.07503, 0.7542, 0.1069, 0.7317, 0.7065, 0.2288, 0.7034, 0.2802, 0.643, 0.2758, 0.6452, 0.2243, 0.7841, 0.6301, 0.7986, 0.6688, 0.7866, 0.6765, 0.7605, 0.6451, 0.1497, 0.7208, 0.1245, 0.7569, 0.1069, 0.7317, 0.1407, 0.708, 0.7043, 0.1776, 0.7065, 0.2288, 0.6452, 0.2243, 0.6439, 0.1732, 0.7721, 0.5889, 0.7841, 0.6301, 0.7605, 0.6451, 0.7376, 0.6109, 0.1755, 0.6838, 0.1497, 0.7208, 0.1407, 0.708, 0.6967, 0.1282, 0.7043, 0.1776, 0.6439, 0.1732, 0.6391, 0.124, 0.7191, 0.5731, 0.7376, 0.6109, 0.712, 0.6456, 0.6861, 0.6176, 0.631, 0.07827, 0.6391, 0.124, 0.5684, 0.1212, 0.5659, 0.07571, 0.6165, 0.4173, 0.6019, 0.4553, 0.5535, 0.4534, 0.5589, 0.415, 0.6198, 0.03737, 0.631, 0.07827, 0.5659, 0.07571, 0.5622, 0.03512, 0.6284, 0.3738, 0.6165, 0.4173, 0.5589, 0.415, 0.5633, 0.3712, 0.04611, 0.7748, 0.02099, 0.7929, 0.0, 0.7235, 0.02849, 0.7166, 0.6374, 0.3261, 0.6284, 0.3738, 0.5633, 0.3712, 0.5667, 0.3234, 0.07503, 0.7542, 0.04611, 0.7748, 0.02849, 0.7166, 0.06133, 0.7089, 0.643, 0.2758, 0.6374, 0.3261, 0.5667, 0.3234, 0.5689, 0.2729, 0.7866, 0.6765, 0.8126, 0.7019, 0.8122, 0.703, 0.7777, 0.6885, 0.1069, 0.7317, 0.07503, 0.7542, 0.06133, 0.7089, 0.09752, 0.7007, 0.6452, 0.2243, 0.643, 0.2758, 0.5689, 0.2729, 0.57, 0.2213, 0.7605, 0.6451, 0.7866, 0.6765, 0.7777, 0.6885, 0.743, 0.6688, 0.1407, 0.708, 0.1069, 0.7317, 0.09752, 0.7007, 0.1359, 0.6922, 0.6439, 0.1732, 0.6452, 0.2243, 0.57, 0.2213, 0.5698, 0.1703, 0.7376, 0.6109, 0.7605, 0.6451, 0.743, 0.6688, 0.712, 0.6456, 0.1755, 0.6838, 0.1407, 0.708, 0.1359, 0.6922, 0.6391, 0.124, 0.6439, 0.1732, 0.5698, 0.1703, 0.5684, 0.1212, 0.34, 0.5955, 0.3379, 0.5946, 0.3379, 0.5748, 0.34, 0.5758, 0.331, 0.5802, 0.3322, 0.5805, 0.3322, 0.6002, 0.331, 0.5999, 0.3444, 0.597, 0.3435, 0.5973, 0.3435, 0.5775, 0.3444, 0.5773, 0.3509, 0.5426, 0.3517, 0.5426, 0.3517, 0.5623, 0.3509, 0.5623, 0.3477, 0.5434, 0.349, 0.543, 0.349, 0.5627, 0.3477, 0.5631, 0.3517, 0.5435, 0.3529, 0.5426, 0.3529, 0.5623, 0.3517, 0.5632, 0.3271, 0.5813, 0.3288, 0.5805, 0.3288, 0.6002, 0.3271, 0.601, 0.3418, 0.5968, 0.34, 0.5955, 0.34, 0.5758, 0.3418, 0.577, 0.3288, 0.5805, 0.33, 0.5802, 0.33, 0.5999, 0.3288, 0.6002, 0.3477, 0.5636, 0.3497, 0.5631, 0.3497, 0.5823, 0.3477, 0.5827, 0.33, 0.5802, 0.331, 0.5802, 0.331, 0.5999, 0.33, 0.5999, 0.3497, 0.5631, 0.3515, 0.5634, 0.3515, 0.5825, 0.3497, 0.5823, 0.3435, 0.5973, 0.3427, 0.5973, 0.3427, 0.5775, 0.3435, 0.5775, 0.3322, 0.5805, 0.3332, 0.5806, 0.3332, 0.6003, 0.3322, 0.6002, 0.3427, 0.5973, 0.3418, 0.5968, 0.3418, 0.577, 0.3427, 0.5775, 0.349, 0.543, 0.35, 0.5428, 0.35, 0.5625, 0.349, 0.5627, 0.3528, 0.5827, 0.3517, 0.5824, 0.3517, 0.5632, 0.3528, 0.5635, 0.35, 0.5428, 0.3509, 0.5426, 0.3509, 0.5623, 0.35, 0.5625, 0.3468, 0.5157, 0.3475, 0.5155, 0.3475, 0.5421, 0.3467, 0.5423, 0.347, 0.489, 0.3459, 0.4895, 0.3459, 0.4626, 0.347, 0.4621, 0.3475, 0.5155, 0.3485, 0.5154, 0.3485, 0.5418, 0.3475, 0.5421, 0.6814, 0.8803, 0.6804, 0.8805, 0.6935, 0.8497, 0.6945, 0.8496, 0.7093, 0.9676, 0.7107, 0.968, 0.7223, 0.9989, 0.7212, 0.9989, 0.6804, 0.8805, 0.6794, 0.8809, 0.6926, 0.8498, 0.6935, 0.8497, 0.3504, 0.5153, 0.3526, 0.5159, 0.3526, 0.5424, 0.3505, 0.5415, 0.3481, 0.4896, 0.347, 0.489, 0.347, 0.4621, 0.3481, 0.4625, 0.346, 0.5162, 0.3468, 0.5157, 0.3467, 0.5423, 0.3459, 0.5426, 0.6794, 0.8809, 0.6788, 0.8809, 0.6918, 0.8498, 0.6926, 0.8498, 0.6827, 0.8797, 0.6814, 0.8803, 0.6945, 0.8496, 0.6958, 0.8493, 0.7085, 0.9682, 0.7093, 0.9676, 0.7212, 0.9989, 0.7201, 0.9997, 0.352, 0.4896, 0.3503, 0.4898, 0.3503, 0.4629, 0.352, 0.4629, 0.3485, 0.5154, 0.3504, 0.5153, 0.3505, 0.5415, 0.3485, 0.5418, 0.3503, 0.4898, 0.3492, 0.4898, 0.3492, 0.4627, 0.3503, 0.4629, 0.7048, 0.968, 0.7063, 0.9675, 0.7183, 0.9994, 0.7164, 1.0, 0.3492, 0.4898, 0.3481, 0.4896, 0.3481, 0.4625, 0.3492, 0.4627, 0.7063, 0.9675, 0.7085, 0.9682, 0.7201, 0.9997, 0.7183, 0.9994, 0.3511, 0.583, 0.352, 0.5834, 0.3523, 0.5863, 0.3339, 0.5869, 0.3344, 0.5862, 0.3362, 0.5881, 0.3527, 0.5929, 0.3512, 0.5926, 0.3523, 0.5863, 0.3477, 0.5896, 0.3484, 0.5875, 0.3523, 0.5863, 0.3498, 0.5827, 0.3511, 0.583, 0.3523, 0.5863, 0.3332, 0.5875, 0.3339, 0.5869, 0.3362, 0.5881, 0.335, 0.5823, 0.3362, 0.5802, 0.3362, 0.5881, 0.3487, 0.591, 0.3477, 0.5896, 0.3523, 0.5863, 0.3491, 0.5836, 0.3498, 0.5827, 0.3523, 0.5863, 0.3487, 0.5861, 0.3489, 0.5849, 0.3523, 0.5863, 0.3346, 0.5849, 0.335, 0.5823, 0.3362, 0.5881, 0.3495, 0.593, 0.3487, 0.591, 0.3523, 0.5863, 0.3332, 0.5882, 0.3332, 0.5875, 0.3362, 0.5881, 0.3489, 0.5849, 0.3491, 0.5836, 0.3523, 0.5863, 0.352, 0.5834, 0.3527, 0.5841, 0.3523, 0.5863, 0.3344, 0.5862, 0.3346, 0.5849, 0.3362, 0.5881, 0.3512, 0.5926, 0.3495, 0.593, 0.3523, 0.5863, 0.3484, 0.5875, 0.3487, 0.5861, 0.3523, 0.5863, 0.7185, 0.8497, 0.7201, 0.8507, 0.7118, 0.876, 0.7102, 0.875, 0.7102, 0.875, 0.7118, 0.876, 0.7036, 0.9013, 0.702, 0.9002, 0.702, 0.9002, 0.7036, 0.9013, 0.6989, 0.9321, 0.6971, 0.9309, 0.6971, 0.9309, 0.6989, 0.9321, 0.7085, 0.9682, 0.7063, 0.9675, 0.3427, 0.4621, 0.3437, 0.4622, 0.3428, 0.4901, 0.3418, 0.4901, 0.3418, 0.4901, 0.3428, 0.4901, 0.3419, 0.518, 0.3409, 0.518, 0.3409, 0.518, 0.3419, 0.518, 0.3418, 0.5481, 0.3408, 0.5481, 0.3408, 0.5481, 0.3418, 0.5481, 0.3447, 0.5738, 0.3436, 0.5738, 0.7165, 0.8493, 0.7185, 0.8497, 0.7102, 0.875, 0.7083, 0.8745, 0.7083, 0.8745, 0.7102, 0.875, 0.702, 0.9002, 0.7, 0.8998, 0.7, 0.8998, 0.702, 0.9002, 0.6971, 0.9309, 0.6958, 0.9314, 0.6958, 0.9314, 0.6971, 0.9309, 0.7063, 0.9675, 0.7048, 0.968, 0.3415, 0.4624, 0.3427, 0.4621, 0.3418, 0.4901, 0.3406, 0.4903, 0.3406, 0.4903, 0.3418, 0.4901, 0.3409, 0.518, 0.3397, 0.5182, 0.3397, 0.5182, 0.3409, 0.518, 0.3408, 0.5481, 0.3396, 0.5484, 0.3396, 0.5484, 0.3408, 0.5481, 0.3436, 0.5738, 0.3425, 0.5741, 0.3354, 0.5798, 0.3334, 0.5787, 0.3315, 0.5508, 0.3334, 0.5519, 0.3334, 0.5519, 0.3315, 0.5508, 0.3295, 0.5229, 0.3314, 0.524, 0.3314, 0.524, 0.3295, 0.5229, 0.3291, 0.4915, 0.3308, 0.4929, 0.3308, 0.4929, 0.3291, 0.4915, 0.3337, 0.4629, 0.3354, 0.4644, 0.3398, 0.4632, 0.3415, 0.4624, 0.3406, 0.4903, 0.3389, 0.4911, 0.3389, 0.4911, 0.3406, 0.4903, 0.3397, 0.5182, 0.3379, 0.519, 0.3379, 0.519, 0.3397, 0.5182, 0.3396, 0.5484, 0.3379, 0.5493, 0.3379, 0.5493, 0.3396, 0.5484, 0.3425, 0.5741, 0.3408, 0.5748, 0.3465, 0.5435, 0.3477, 0.5426, 0.3474, 0.5705, 0.3462, 0.5714, 0.3462, 0.5714, 0.3474, 0.5705, 0.3471, 0.5985, 0.3459, 0.5993, 0.3459, 0.5993, 0.3471, 0.5985, 0.3477, 0.6289, 0.3465, 0.6299, 0.6989, 0.9321, 0.7002, 0.9321, 0.7093, 0.9676, 0.7085, 0.9682, 0.6958, 0.9964, 0.6948, 0.9974, 0.6856, 0.9717, 0.6866, 0.9707, 0.6866, 0.9707, 0.6856, 0.9717, 0.6765, 0.946, 0.6774, 0.945, 0.6774, 0.945, 0.6765, 0.946, 0.6711, 0.9154, 0.6723, 0.9144, 0.6723, 0.9144, 0.6711, 0.9154, 0.6814, 0.8803, 0.6827, 0.8797, 0.6932, 0.9986, 0.6924, 0.999, 0.6832, 0.9733, 0.684, 0.9729, 0.684, 0.9729, 0.6832, 0.9733, 0.6741, 0.9476, 0.6748, 0.9472, 0.6748, 0.9472, 0.6741, 0.9476, 0.6686, 0.9168, 0.6694, 0.9165, 0.6694, 0.9165, 0.6686, 0.9168, 0.6788, 0.8809, 0.6794, 0.8809, 0.3379, 0.5798, 0.3371, 0.5801, 0.3351, 0.5522, 0.336, 0.5519, 0.336, 0.5519, 0.3351, 0.5522, 0.3331, 0.5243, 0.334, 0.524, 0.334, 0.524, 0.3331, 0.5243, 0.3325, 0.4934, 0.3334, 0.4931, 0.3334, 0.4931, 0.3325, 0.4934, 0.337, 0.465, 0.3379, 0.4649, 0.3437, 0.4622, 0.3449, 0.4626, 0.344, 0.4905, 0.3428, 0.4901, 0.3428, 0.4901, 0.344, 0.4905, 0.3431, 0.5184, 0.3419, 0.518, 0.3419, 0.518, 0.3431, 0.5184, 0.343, 0.5485, 0.3418, 0.5481, 0.3418, 0.5481, 0.343, 0.5485, 0.3459, 0.574, 0.3447, 0.5738, 0.3334, 0.5787, 0.3314, 0.578, 0.3294, 0.5501, 0.3315, 0.5508, 0.3315, 0.5508, 0.3294, 0.5501, 0.3274, 0.5222, 0.3295, 0.5229, 0.3295, 0.5229, 0.3274, 0.5222, 0.3271, 0.4907, 0.3291, 0.4915, 0.3291, 0.4915, 0.3271, 0.4907, 0.3317, 0.4621, 0.3337, 0.4629, 0.6939, 0.998, 0.6932, 0.9986, 0.684, 0.9729, 0.6848, 0.9723, 0.6848, 0.9723, 0.684, 0.9729, 0.6748, 0.9472, 0.6756, 0.9466, 0.6756, 0.9466, 0.6748, 0.9472, 0.6694, 0.9165, 0.6702, 0.916, 0.6702, 0.916, 0.6694, 0.9165, 0.6794, 0.8809, 0.6804, 0.8805, 0.7213, 0.851, 0.7223, 0.8518, 0.714, 0.877, 0.7131, 0.8763, 0.7131, 0.8763, 0.714, 0.877, 0.7058, 0.9023, 0.7048, 0.9015, 0.7048, 0.9015, 0.7058, 0.9023, 0.7013, 0.9329, 0.7002, 0.9321, 0.7002, 0.9321, 0.7013, 0.9329, 0.7107, 0.968, 0.7093, 0.9676, 0.6948, 0.9974, 0.6939, 0.998, 0.6848, 0.9723, 0.6856, 0.9717, 0.6856, 0.9717, 0.6848, 0.9723, 0.6756, 0.9466, 0.6765, 0.946, 0.6765, 0.946, 0.6756, 0.9466, 0.6702, 0.916, 0.6711, 0.9154, 0.6711, 0.9154, 0.6702, 0.916, 0.6804, 0.8805, 0.6814, 0.8803, 0.3363, 0.5802, 0.3354, 0.5798, 0.3334, 0.5519, 0.3344, 0.5523, 0.3344, 0.5523, 0.3334, 0.5519, 0.3314, 0.524, 0.3324, 0.5244, 0.3324, 0.5244, 0.3314, 0.524, 0.3308, 0.4929, 0.3317, 0.4935, 0.3317, 0.4935, 0.3308, 0.4929, 0.3354, 0.4644, 0.3363, 0.4649, 0.3449, 0.4626, 0.3459, 0.4627, 0.345, 0.4907, 0.344, 0.4905, 0.344, 0.4905, 0.345, 0.4907, 0.3441, 0.5186, 0.3431, 0.5184, 0.3431, 0.5184, 0.3441, 0.5186, 0.344, 0.5488, 0.343, 0.5485, 0.3471, 0.5149, 0.346, 0.5153, 0.3459, 0.4895, 0.347, 0.489, 0.3371, 0.5801, 0.3363, 0.5802, 0.3344, 0.5523, 0.3351, 0.5522, 0.3351, 0.5522, 0.3344, 0.5523, 0.3324, 0.5244, 0.3331, 0.5243, 0.3331, 0.5243, 0.3324, 0.5244, 0.3317, 0.4935, 0.3325, 0.4934, 0.3325, 0.4934, 0.3317, 0.4935, 0.3363, 0.4649, 0.337, 0.465])
me_sphere.materials.append(mat_scorepickup_mat01)
me_sphere.materials.append(mat_scorepickup_mat02)
me_sphere.materials.append(mat_scorepickup_mat03)
me_sphere.materials.append(mat_scorepickup_mat04)
me_sphere.materials.append(mat_scorepickup_stemmat)
me_sphere.use_remesh_preserve_volume = False
me_sphere.use_remesh_preserve_attributes = False
me_sphere.use_mirror_vertex_groups = False
me_sphere.update()

# ---- objects
ob_stone = bpy.data.objects.new('Stone', me_stone_3)
ob_apple = bpy.data.objects.new('Apple', me_sphere)
ob_lamp = bpy.data.objects.new('Lamp', light_lamp)
ob_camera = bpy.data.objects.new('Camera', cam_camera)

# ---- transforms, parenting, visibility, modifiers, constraints
ob_stone.location = (0.0, 0.0, 0.0)
ob_stone.color = (0.8, 0.8, 0.8, 1.0)
ob_stone.lineart.crease_threshold = 0.0
ob_apple.location = (0.0, 3.894e-05, 0.0)
ob_apple.hide_viewport = True
ob_apple.lineart.crease_threshold = 0.0
_vg = ob_apple.vertex_groups.new(name='Body')
_vg = ob_apple.vertex_groups.new(name='Stem')
_m = ob_apple.modifiers.new('Subsurf', 'SUBSURF')
_m.uv_smooth = 'PRESERVE_CORNERS'
_m.quality = 1
_m.render_levels = 1
_m.show_only_control_edges = False
ob_lamp.location = (-16.56, 16.88, 5.904)
ob_lamp.rotation_euler = (0.6503, 0.05522, 3.437)
ob_lamp.lock_rotations_4d = False
ob_lamp.empty_display_type = 'ARROWS'
ob_lamp.color = (0.0, 0.0, 0.0, 0.0)
ob_lamp.lineart.crease_threshold = 0.0
ob_camera.location = (-9.047, 20.28, 5.344)
ob_camera.rotation_euler = (1.109, -0.0, 2.386)
ob_camera.lock_rotations_4d = False
ob_camera.empty_display_type = 'ARROWS'
ob_camera.color = (0.0, 0.0, 0.0, 0.0)
ob_camera.display_type = 'WIRE'
ob_camera.lineart.crease_threshold = 0.0

# ---- collection membership
col_collection_1.objects.link(ob_stone)
col_collection_1.objects.link(ob_apple)
col_collection_1.objects.link(ob_lamp)
col_collection_1.objects.link(ob_camera)

# ---- scene / render settings (as saved in the file)
scene.camera = ob_camera
scene.frame_start = 1; scene.frame_end = 250; scene.frame_set(1)
scene.render.engine = 'BLENDER_EEVEE_NEXT'
scene.render.resolution_percentage = 50
scene.render.dither_intensity = 0.0
scene.cycles.use_denoising = False
scene.cycles.samples = 128
scene.cycles.sampling_pattern = 'TABULATED_SOBOL'
scene.cycles.light_sampling_threshold = 0.0
scene.cycles.use_adaptive_sampling = False
scene.cycles.use_light_tree = False
scene.cycles.blur_glossy = 0.0
scene.cycles.sample_clamp_indirect = 0.0
scene.view_settings.view_transform = 'Standard'
scene.unit_settings.scale_length = 0.01
bpy.context.view_layer.update()
